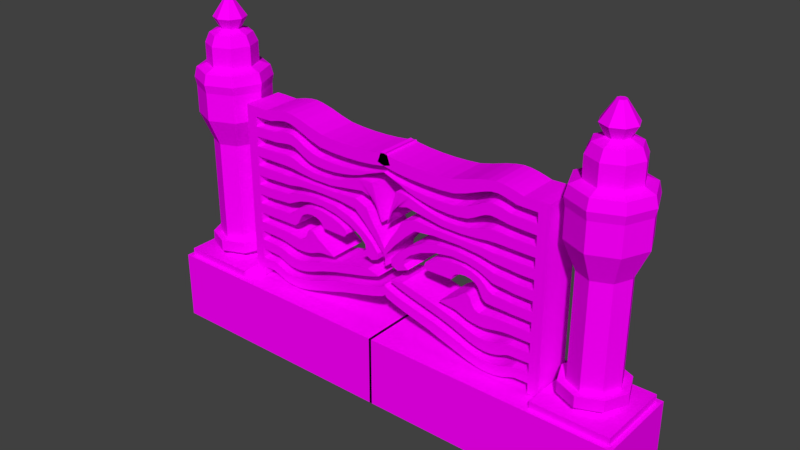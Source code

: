 # Source: churchParmaklik.blend  (saved by Blender 2.77.0; exported with 4.5.12 LTS)
import bpy
from mathutils import Matrix  # noqa: F401  (used for matrix-valued properties, if any)

bpy.ops.wm.read_factory_settings(use_empty=True)
scene = bpy.context.scene
scene.name = 'Scene'

# ---- collections
col_collection_1 = bpy.data.collections.new('Collection 1'); scene.collection.children.link(col_collection_1)

# ---- images (referenced by path relative to the original .blend; pixels are not part of the script)
import os
ASSET_DIR = os.environ.get("B2B_ASSET_DIR", "")  # directory of the original .blend (textures are referenced by path, not embedded)
HERE = os.path.dirname(os.path.abspath(__file__))  # packed textures are extracted next to this script under _unpacked/

def load_image(name, relpath, width, height, colorspace="sRGB"):
    """Load a texture the original file referenced (path relative to the .blend, or extracted next to this script)."""
    p = next((c for c in (os.path.join(HERE, relpath), os.path.join(ASSET_DIR, relpath)) if relpath and os.path.exists(c)), "")
    if p:
        img = bpy.data.images.load(p, check_existing=True)
        img.name = name
    else:  # same state as the original file: an image datablock whose file is absent (Cycles renders it pink)
        img = bpy.data.images.new(name, width, height)
        img.source = "FILE"
        img.filepath = "//" + (relpath or name)
    img.colorspace_settings.name = colorspace
    return img
img_colorpalette_jpg_001 = load_image('colorPalette.jpg.001', 'colorPalette.jpg', 1024, 1024, 'sRGB')

# ---- materials (node trees are filled in below, after node groups)
mat_material = bpy.data.materials.new('Material')
mat_material.alpha_threshold = 0.0
mat_material.roughness = 0.5
mat_material.line_color = (0.0, 0.0, 0.0, 1.0)

# ---- material node trees
mat_material.use_nodes = True; mat_material.node_tree.nodes.clear()
_N = mat_material.node_tree.nodes; _L = mat_material.node_tree.links
n0 = _N.new('ShaderNodeOutputMaterial'); n0.name = 'Material Output'; n0.location = (300, 300)
n1 = _N.new('ShaderNodeBsdfDiffuse'); n1.name = 'Diffuse BSDF'; n1.location = (10, 300)
n2 = _N.new('ShaderNodeTexCoord'); n2.name = 'Texture Coordinate'; n2.location = (-183, 230)
n3 = _N.new('ShaderNodeTexImage'); n3.name = 'Image Texture'; n3.location = (228, 132)
n3.width = 140
n3.image = img_colorpalette_jpg_001
_L.new(n1.outputs[0], n0.inputs[0])
_L.new(n2.outputs[2], n3.inputs[0])
_L.new(n3.outputs[0], n1.inputs[0])
n0.is_active_output = True

# ---- world
world_world = bpy.data.worlds.new('World'); scene.world = world_world
world_world.color = (0.05088, 0.05088, 0.05088)
world_world.use_sun_shadow = False
world_world.sun_shadow_jitter_overblur = 0.0
world_world.cycles.sampling_method = 'MANUAL'

# ---- meshes
me_cube = bpy.data.meshes.new('Cube')
me_cube.from_pydata([(-4.664, 1.212, -1.0), (-4.664, -1.212, -1.0), (-7.089, -1.212, -1.0), (-7.089, 1.212, -1.0), (-4.664, 1.212, 1.0), (-4.664, -1.212, 1.0), (-7.089, -1.212, 1.0), (-7.089, 1.212, 1.0), (-4.797, 1.079, 1.0), (-4.797, -1.079, 1.0), (-6.956, 1.079, 1.0), (-6.956, -1.079, 1.0), (-4.797, 1.079, 1.213), (-4.797, -1.079, 1.213), (-6.956, 1.079, 1.213), (-6.956, -1.079, 1.213), (-5.374, 0.5028, 1.208), (-5.374, -0.5028, 1.208), (-6.379, 0.5028, 1.208), (-6.379, -0.5028, 1.208), (-5.16, -4.768e-07, 1.208), (-5.877, 0.7163, 1.208), (-5.877, -0.7163, 1.208), (-6.593, 0.0, 1.208), (-5.237, 0.6395, 1.449), (-6.788, 0.0, 1.449), (-6.516, -0.6395, 1.449), (-5.877, -0.9111, 1.449), (-5.877, 0.9111, 1.449), (-6.516, 0.6395, 1.449), (-5.237, -0.6395, 1.449), (-4.966, -4.768e-07, 1.449), (-5.877, 1.029, 5.465), (-5.292, -2.384e-07, 1.35), (-5.588, -2.384e-07, 1.449), (-5.326, -2.384e-07, 1.423), (-5.437, -2.384e-07, 1.45), (-5.674, -0.2025, 1.449), (-5.466, -0.4104, 1.349), (-5.568, -0.3086, 1.45), (-5.49, -0.3863, 1.422), (-5.877, 0.2885, 1.449), (-5.877, 0.5847, 1.35), (-5.877, 0.4397, 1.45), (-5.877, 0.5503, 1.423), (-6.079, 0.2025, 1.449), (-6.287, 0.4104, 1.349), (-6.185, 0.3086, 1.45), (-6.263, 0.3863, 1.422), (-5.877, -0.5847, 1.35), (-5.877, -0.2885, 1.449), (-5.877, -0.5503, 1.423), (-5.877, -0.4397, 1.45), (-6.079, -0.2025, 1.449), (-6.287, -0.4104, 1.349), (-6.185, -0.3086, 1.45), (-6.263, -0.3863, 1.422), (-6.461, 0.0, 1.35), (-6.165, 0.0, 1.449), (-6.427, 0.0, 1.423), (-6.316, 0.0, 1.45), (-5.466, 0.4104, 1.349), (-5.674, 0.2025, 1.449), (-5.49, 0.3863, 1.422), (-5.568, 0.3086, 1.45), (-5.188, -2.384e-07, 1.767), (-5.877, -0.6884, 1.767), (-6.36, -0.4832, 1.767), (-6.565, 0.0, 1.767), (-5.877, 0.9111, 1.767), (-5.393, 0.4832, 1.767), (-5.393, -0.4832, 1.767), (-6.36, 0.4832, 1.767), (-6.516, -0.6395, 1.767), (-6.788, 0.0, 1.767), (-5.877, -0.9111, 1.767), (-5.237, 0.6395, 1.767), (-4.966, -4.768e-07, 1.767), (-5.237, -0.6395, 1.767), (-6.516, 0.6395, 1.767), (-5.877, 0.6884, 1.767), (-5.877, 0.6884, 4.673), (-5.877, 1.029, 6.256), (-5.188, -2.384e-07, 4.673), (-6.565, 0.0, 4.673), (-5.877, -0.6884, 4.673), (-6.36, -0.4832, 4.673), (-5.393, 0.4832, 4.673), (-5.393, -0.4832, 4.673), (-6.36, 0.4832, 4.673), (-5.877, -0.4653, 8.15), (-4.848, -2.384e-07, 5.465), (-6.906, 2.384e-07, 5.465), (-5.877, -1.029, 5.465), (-6.599, -0.7224, 5.465), (-5.154, 0.7224, 5.465), (-5.154, -0.7224, 5.465), (-6.599, 0.7224, 5.465), (-4.848, -2.384e-07, 6.256), (-6.906, 2.384e-07, 6.256), (-5.877, -1.029, 6.256), (-6.599, -0.7224, 6.256), (-5.154, 0.7224, 6.256), (-5.154, -0.7224, 6.256), (-6.599, 0.7224, 6.256), (-5.877, 0.4653, 8.15), (-5.55, -0.3266, 8.15), (-6.203, 0.3266, 8.15), (-6.342, -2.384e-07, 8.15), (-6.203, -0.3266, 8.15), (-5.411, -2.384e-07, 8.15), (-5.55, 0.3266, 8.15), (-5.877, 0.7129, 6.889), (-5.877, 1.076, 6.486), (-5.877, 1.004, 6.771), (-5.164, -2.384e-07, 6.889), (-4.8, -2.384e-07, 6.486), (-4.872, -2.384e-07, 6.771), (-6.59, 0.0, 6.889), (-6.953, 2.384e-07, 6.486), (-6.881, 2.384e-07, 6.771), (-5.877, -1.076, 6.486), (-5.877, -0.7129, 6.889), (-5.877, -1.004, 6.771), (-6.632, -0.7555, 6.486), (-6.377, -0.5004, 6.889), (-6.582, -0.7049, 6.771), (-5.376, 0.5004, 6.889), (-5.121, 0.7555, 6.486), (-5.172, 0.7049, 6.771), (-5.121, -0.7555, 6.486), (-5.376, -0.5004, 6.889), (-5.172, -0.7049, 6.771), (-6.377, 0.5004, 6.889), (-6.632, 0.7555, 6.486), (-6.582, 0.7049, 6.771), (-5.755, -2.384e-07, 8.654), (-5.877, 0.7129, 7.449), (-5.877, 0.2884, 7.839), (-5.877, 0.5885, 7.725), (-6.079, 0.2024, 7.839), (-6.377, 0.5004, 7.449), (-6.29, 0.4131, 7.725), (-5.674, -0.2024, 7.839), (-5.376, -0.5004, 7.449), (-5.464, -0.4131, 7.725), (-5.588, -2.384e-07, 7.839), (-5.164, -2.384e-07, 7.449), (-5.288, -2.384e-07, 7.725), (-5.376, 0.5004, 7.449), (-5.674, 0.2024, 7.839), (-5.464, 0.4131, 7.725), (-5.877, -0.2884, 7.839), (-5.877, -0.7129, 7.449), (-5.877, -0.5885, 7.725), (-6.165, -2.384e-07, 7.839), (-6.59, 0.0, 7.449), (-6.465, 0.0, 7.725), (-6.079, -0.2024, 7.839), (-6.377, -0.5004, 7.449), (-6.29, -0.4131, 7.725), (-5.791, -0.08545, 8.654), (-5.998, -2.384e-07, 8.654), (-5.877, -2.384e-07, 8.654), (-5.962, 0.08545, 8.654), (-5.791, 0.08545, 8.654), (-5.877, -0.1217, 8.654), (-5.962, -0.08545, 8.654), (-5.877, 0.1217, 8.654), (0.03639, 1.212, -1.0), (0.03639, -1.212, -1.0), (0.03639, 1.212, 1.0), (0.03639, -1.212, 1.0), (-4.745, -0.6127, 1.026), (-4.745, -0.6127, 6.111), (-4.745, 0.5267, 1.026), (-4.745, 0.5267, 6.111), (-4.443, -0.6127, 1.026), (-4.443, -0.6127, 6.111), (-4.443, 0.5267, 1.026), (-4.443, 0.5267, 6.111), (-4.745, -0.6127, 1.309), (-4.745, -0.6127, 1.591), (-4.745, -0.6127, 1.874), (-4.745, -0.6127, 2.156), (-4.745, -0.6127, 2.439), (-4.745, -0.6127, 2.721), (-4.745, -0.6127, 3.004), (-4.745, -0.6127, 3.286), (-4.745, -0.6127, 3.568), (-4.745, -0.6127, 3.851), (-4.745, -0.6127, 4.133), (-4.745, -0.6127, 4.416), (-4.745, -0.6127, 4.698), (-4.745, -0.6127, 4.981), (-4.745, -0.6127, 5.263), (-4.745, -0.6127, 5.546), (-4.745, -0.6127, 5.828), (-4.745, 0.5267, 5.828), (-4.745, 0.5267, 5.546), (-4.745, 0.5267, 5.263), (-4.745, 0.5267, 4.981), (-4.745, 0.5267, 4.698), (-4.745, 0.5267, 4.416), (-4.745, 0.5267, 4.133), (-4.745, 0.5267, 3.851), (-4.745, 0.5267, 3.568), (-4.745, 0.5267, 3.286), (-4.745, 0.5267, 3.004), (-4.745, 0.5267, 2.721), (-4.745, 0.5267, 2.439), (-4.745, 0.5267, 2.156), (-4.745, 0.5267, 1.874), (-4.745, 0.5267, 1.591), (-4.745, 0.5267, 1.309), (-4.443, 0.5267, 5.828), (-4.443, 0.5267, 5.546), (-4.443, 0.5267, 5.263), (-4.443, 0.5267, 4.981), (-4.443, 0.5267, 4.698), (-4.443, 0.5267, 4.416), (-4.443, 0.5267, 4.133), (-4.443, 0.5267, 3.851), (-4.443, 0.5267, 3.568), (-4.443, 0.5267, 3.286), (-4.443, 0.5267, 3.004), (-4.443, 0.5267, 2.721), (-4.443, 0.5267, 2.439), (-4.443, 0.5267, 2.156), (-4.443, 0.5267, 1.874), (-4.443, 0.5267, 1.591), (-4.443, 0.5267, 1.308), (-4.443, -0.6127, 5.828), (-4.443, -0.6127, 5.546), (-4.443, -0.6127, 5.263), (-4.443, -0.6127, 4.981), (-4.443, -0.6127, 4.698), (-4.443, -0.6127, 4.416), (-4.443, -0.6127, 4.133), (-4.443, -0.6127, 3.851), (-4.443, -0.6127, 3.568), (-4.443, -0.6127, 3.286), (-4.443, -0.6127, 3.004), (-4.443, -0.6127, 2.721), (-4.443, -0.6127, 2.439), (-4.443, -0.6127, 2.156), (-4.443, -0.6127, 1.874), (-4.443, -0.6127, 1.591), (-4.443, -0.6127, 1.308), (0.08989, 0.5267, 6.025), (0.08989, -0.6127, 6.025), (0.197, 0.5267, 5.735), (0.009233, 0.5267, 5.505), (-0.5345, 0.5267, 5.304), (-0.3773, 0.5267, 5.099), (-0.08136, 0.5267, 4.107), (0.0, 0.5267, 3.201), (-0.03922, 0.5267, 2.907), (-0.4239, 0.5267, 2.918), (-0.7642, 0.5267, 3.051), (-1.359, 0.5267, 3.272), (-2.113, 0.5267, 3.288), (-2.311, 0.5267, 2.887), (-1.755, 0.5267, 2.542), (-0.5743, 0.5267, 2.62), (-0.1974, 0.5267, 2.524), (0.0, 0.5267, 2.36), (0.0, 0.5267, 2.141), (0.197, -0.6127, 5.735), (0.009233, -0.6127, 5.505), (-0.5345, -0.6127, 5.304), (-0.3773, -0.6127, 5.099), (-0.08136, -0.6127, 4.107), (0.0, -0.6127, 3.201), (-0.03922, -0.6127, 2.907), (-0.4239, -0.6127, 2.918), (-0.7642, -0.6127, 3.051), (-1.359, -0.6127, 3.272), (-2.113, -0.6127, 3.288), (-2.311, -0.6127, 2.887), (-1.755, -0.6127, 2.542), (-0.5743, -0.6127, 2.62), (-0.1974, -0.6127, 2.524), (0.0, -0.6127, 2.36), (0.0, -0.6127, 2.141), (-3.871, -0.6127, 5.841), (-3.699, -0.6127, 5.892), (-3.527, -0.6127, 5.935), (-3.35, -0.6127, 5.964), (-3.17, -0.6127, 5.951), (-2.993, -0.6127, 5.898), (-2.78, -0.6127, 5.814), (-2.484, -0.6127, 5.694), (-2.127, -0.6127, 5.584), (-1.704, -0.6127, 5.551), (-1.261, -0.6127, 5.544), (-0.8186, -0.6127, 5.561), (-0.4001, -0.6127, 5.601), (-0.04157, -0.6127, 5.661), (-0.1606, -0.6127, 5.969), (-0.5116, -0.6127, 5.926), (-0.8987, -0.6127, 5.901), (-1.29, -0.6127, 5.895), (-1.673, -0.6127, 5.908), (-2.045, -0.6127, 5.94), (-2.405, -0.6127, 6.031), (-2.757, -0.6127, 6.142), (-3.071, -0.6127, 6.216), (-3.288, -0.6127, 6.244), (-3.489, -0.6127, 6.231), (-3.683, -0.6127, 6.197), (-3.868, -0.6127, 6.15), (-4.044, -0.6127, 6.098), (-3.871, 0.5267, 5.841), (-3.699, 0.5267, 5.892), (-3.527, 0.5267, 5.935), (-3.35, 0.5267, 5.964), (-3.17, 0.5267, 5.951), (-2.993, 0.5267, 5.898), (-2.78, 0.5267, 5.814), (-2.484, 0.5267, 5.694), (-2.127, 0.5267, 5.584), (-1.704, 0.5267, 5.551), (-1.261, 0.5267, 5.544), (-0.8186, 0.5267, 5.561), (-0.4001, 0.5267, 5.601), (-0.04157, 0.5267, 5.661), (-4.044, 0.5267, 6.098), (-3.868, 0.5267, 6.15), (-3.683, 0.5267, 6.197), (-3.489, 0.5267, 6.231), (-3.288, 0.5267, 6.244), (-3.071, 0.5267, 6.216), (-2.757, 0.5267, 6.142), (-2.405, 0.5267, 6.031), (-2.045, 0.5267, 5.94), (-1.673, 0.5267, 5.908), (-1.29, 0.5267, 5.895), (-0.8987, 0.5267, 5.901), (-0.5116, 0.5267, 5.926), (-0.1606, 0.5267, 5.969), (-3.688, -0.6127, 5.287), (-3.511, -0.6127, 5.318), (-3.345, -0.6127, 5.342), (-3.187, -0.6127, 5.354), (-3.033, -0.6127, 5.318), (-2.88, -0.6127, 5.24), (-2.718, -0.6127, 5.147), (-2.531, -0.6127, 5.065), (-2.27, -0.6127, 5.021), (-1.964, -0.6127, 5.009), (-1.643, -0.6127, 5.025), (-1.323, -0.6127, 5.067), (-1.009, -0.6127, 5.133), (-0.7323, -0.6127, 5.217), (-0.2334, -0.6127, 5.422), (-0.5708, -0.6127, 5.351), (-0.9579, -0.6127, 5.297), (-1.364, -0.6127, 5.266), (-1.77, -0.6127, 5.26), (-2.16, -0.6127, 5.281), (-2.483, -0.6127, 5.358), (-2.725, -0.6127, 5.47), (-2.897, -0.6127, 5.569), (-3.06, -0.6127, 5.643), (-3.226, -0.6127, 5.675), (-3.39, -0.6127, 5.656), (-3.555, -0.6127, 5.62), (-3.727, -0.6127, 5.575), (-0.2334, 0.5267, 5.422), (-0.5708, 0.5267, 5.351), (-0.9579, 0.5267, 5.297), (-1.364, 0.5267, 5.266), (-1.77, 0.5267, 5.26), (-2.16, 0.5267, 5.281), (-2.483, 0.5267, 5.358), (-2.725, 0.5267, 5.47), (-2.897, 0.5267, 5.569), (-3.06, 0.5267, 5.643), (-3.226, 0.5267, 5.675), (-3.39, 0.5267, 5.656), (-3.555, 0.5267, 5.62), (-3.727, 0.5267, 5.575), (-3.688, 0.5267, 5.287), (-3.511, 0.5267, 5.318), (-3.345, 0.5267, 5.342), (-3.187, 0.5267, 5.354), (-3.033, 0.5267, 5.318), (-2.88, 0.5267, 5.24), (-2.718, 0.5267, 5.147), (-2.531, 0.5267, 5.065), (-2.27, 0.5267, 5.021), (-1.964, 0.5267, 5.009), (-1.643, 0.5267, 5.025), (-1.323, 0.5267, 5.067), (-1.009, 0.5267, 5.133), (-0.7323, 0.5267, 5.217), (-3.758, 0.5267, 4.99), (-3.564, 0.5267, 5.006), (-3.382, 0.5267, 5.017), (-3.209, 0.5267, 5.017), (-3.038, 0.5267, 4.972), (-2.846, 0.5267, 4.896), (-2.601, 0.5267, 4.829), (-2.287, 0.5267, 4.785), (-1.877, 0.5267, 4.788), (-1.45, 0.5267, 4.86), (-1.071, 0.5267, 4.976), (-0.7958, 0.5267, 5.073), (-0.5626, 0.5267, 5.11), (-0.1704, 0.5267, 4.269), (-0.2561, 0.5267, 4.486), (-0.4175, 0.5267, 4.698), (-0.724, 0.5267, 4.784), (-1.18, 0.5267, 4.711), (-1.778, 0.5267, 4.617), (-2.386, 0.5267, 4.611), (-2.845, 0.5267, 4.65), (-3.116, 0.5267, 4.69), (-3.313, 0.5267, 4.703), (-3.503, 0.5267, 4.704), (-3.698, 0.5267, 4.702), (-3.898, 0.5267, 4.699), (-3.898, -0.6127, 4.699), (-3.698, -0.6127, 4.702), (-3.503, -0.6127, 4.704), (-3.313, -0.6127, 4.703), (-3.116, -0.6127, 4.69), (-2.845, -0.6127, 4.65), (-2.386, -0.6127, 4.611), (-1.778, -0.6127, 4.617), (-1.18, -0.6127, 4.711), (-0.724, -0.6127, 4.784), (-0.4175, -0.6127, 4.698), (-0.2561, -0.6127, 4.486), (-0.1704, -0.6127, 4.269), (-0.5626, -0.6127, 5.11), (-0.7958, -0.6127, 5.073), (-1.071, -0.6127, 4.976), (-1.45, -0.6127, 4.86), (-1.877, -0.6127, 4.788), (-2.287, -0.6127, 4.785), (-2.601, -0.6127, 4.829), (-2.846, -0.6127, 4.896), (-3.038, -0.6127, 4.972), (-3.209, -0.6127, 5.017), (-3.382, -0.6127, 5.017), (-3.564, -0.6127, 5.006), (-3.758, -0.6127, 4.99), (-3.99, -0.6127, 4.415), (-3.764, -0.6127, 4.423), (-3.529, -0.6127, 4.427), (-3.29, -0.6127, 4.419), (-2.966, -0.6127, 4.45), (-2.406, -0.6127, 4.452), (-1.625, -0.6127, 4.463), (-0.9504, -0.6127, 4.511), (-0.5831, -0.6127, 4.364), (-0.4082, -0.6127, 4.043), (-0.1767, -0.6127, 3.713), (0.0, -0.6127, 3.404), (0.0, 0.5267, 3.404), (-0.1767, 0.5267, 3.713), (-0.4082, 0.5267, 4.043), (-0.5831, 0.5267, 4.364), (-0.9504, 0.5267, 4.511), (-1.625, 0.5267, 4.463), (-2.406, 0.5267, 4.452), (-2.966, 0.5267, 4.45), (-3.29, 0.5267, 4.419), (-3.529, 0.5267, 4.427), (-3.764, 0.5267, 4.423), (-3.99, 0.5267, 4.415), (-4.016, 0.5267, 4.131), (-3.792, 0.5267, 4.15), (-3.556, 0.5267, 4.161), (-3.29, 0.5267, 4.173), (-2.913, 0.5267, 4.245), (-2.344, 0.5267, 4.29), (-1.555, 0.5267, 4.283), (-0.9705, 0.5267, 4.21), (-0.6721, 0.5267, 3.944), (-0.351, 0.5267, 3.615), (-0.03794, 0.5267, 3.241), (0.0, 0.5267, 3.002), (0.0, -0.6127, 3.002), (-0.03794, -0.6127, 3.241), (-0.351, -0.6127, 3.615), (-0.6721, -0.6127, 3.944), (-0.9705, -0.6127, 4.21), (-1.555, -0.6127, 4.283), (-2.344, -0.6127, 4.29), (-2.913, -0.6127, 4.245), (-3.29, -0.6127, 4.173), (-3.556, -0.6127, 4.161), (-3.792, -0.6127, 4.15), (-4.016, -0.6127, 4.131), (-3.982, -0.6127, 3.849), (-3.779, -0.6127, 3.872), (-3.57, -0.6127, 3.887), (-3.352, -0.6127, 3.896), (-3.093, -0.6127, 3.973), (-2.735, -0.6127, 4.055), (-2.259, -0.6127, 4.103), (-1.643, -0.6127, 4.061), (-1.168, -0.6127, 3.926), (-0.7596, -0.6127, 3.693), (-0.4237, -0.6127, 3.434), (-0.2186, -0.6127, 3.177), (-0.2334, -0.6127, 3.003), (-0.2334, 0.5267, 3.003), (-0.2186, 0.5267, 3.177), (-0.4237, 0.5267, 3.434), (-0.7596, 0.5267, 3.693), (-1.168, 0.5267, 3.926), (-1.643, 0.5267, 4.061), (-2.259, 0.5267, 4.103), (-2.735, 0.5267, 4.055), (-3.093, 0.5267, 3.973), (-3.352, 0.5267, 3.896), (-3.57, 0.5267, 3.887), (-3.779, 0.5267, 3.872), (-3.982, 0.5267, 3.849), (-3.906, 0.5267, 3.571), (-3.708, 0.5267, 3.594), (-3.511, 0.5267, 3.609), (-3.32, 0.5267, 3.623), (-3.138, 0.5267, 3.711), (-2.891, 0.5267, 3.819), (-2.546, 0.5267, 3.899), (-2.12, 0.5267, 3.917), (-1.631, 0.5267, 3.839), (-1.17, 0.5267, 3.683), (-0.824, 0.5267, 3.491), (-0.6395, 0.5267, 3.308), (-0.6241, 0.5267, 3.157), (-0.6241, -0.6127, 3.157), (-0.6395, -0.6127, 3.308), (-0.824, -0.6127, 3.491), (-1.17, -0.6127, 3.683), (-1.631, -0.6127, 3.839), (-2.12, -0.6127, 3.917), (-2.546, -0.6127, 3.899), (-2.891, -0.6127, 3.819), (-3.138, -0.6127, 3.711), (-3.32, -0.6127, 3.623), (-3.511, -0.6127, 3.609), (-3.708, -0.6127, 3.594), (-3.906, -0.6127, 3.571), (-3.87, -0.6127, 3.289), (-3.685, -0.6127, 3.306), (-3.508, -0.6127, 3.317), (-3.336, -0.6127, 3.321), (-3.2, -0.6127, 3.385), (-3.085, -0.6127, 3.504), (-2.934, -0.6127, 3.625), (-2.712, -0.6127, 3.715), (-2.432, -0.6127, 3.768), (-2.103, -0.6127, 3.759), (-1.768, -0.6127, 3.694), (-1.491, -0.6127, 3.594), (-1.315, -0.6127, 3.482), (-1.279, -0.6127, 3.374), (-1.279, 0.5267, 3.374), (-1.315, 0.5267, 3.482), (-1.491, 0.5267, 3.594), (-1.768, 0.5267, 3.694), (-2.103, 0.5267, 3.759), (-2.432, 0.5267, 3.768), (-2.712, 0.5267, 3.715), (-2.934, 0.5267, 3.625), (-3.085, 0.5267, 3.504), (-3.2, 0.5267, 3.385), (-3.336, 0.5267, 3.321), (-3.508, 0.5267, 3.317), (-3.685, 0.5267, 3.306), (-3.87, 0.5267, 3.289), (-3.896, 0.5267, 3.004), (-3.71, 0.5267, 3.011), (-3.531, 0.5267, 3.015), (-3.342, 0.5267, 3.015), (-3.15, 0.5267, 3.025), (-3.036, 0.5267, 3.111), (-2.973, 0.5267, 3.233), (-2.91, 0.5267, 3.358), (-2.812, 0.5267, 3.456), (-2.677, 0.5267, 3.516), (-2.522, 0.5267, 3.539), (-2.368, 0.5267, 3.521), (-2.24, 0.5267, 3.47), (-2.152, 0.5267, 3.393), (-2.152, -0.6127, 3.393), (-2.24, -0.6127, 3.47), (-2.368, -0.6127, 3.521), (-2.522, -0.6127, 3.539), (-2.677, -0.6127, 3.516), (-2.812, -0.6127, 3.456), (-2.91, -0.6127, 3.358), (-2.973, -0.6127, 3.233), (-3.036, -0.6127, 3.111), (-3.15, -0.6127, 3.025), (-3.342, -0.6127, 3.015), (-3.531, -0.6127, 3.015), (-3.71, -0.6127, 3.011), (-3.896, -0.6127, 3.004), (-3.855, -0.6127, 2.434), (-3.673, -0.6127, 2.421), (-3.494, -0.6127, 2.39), (-3.317, -0.6127, 2.35), (-3.144, -0.6127, 2.321), (-2.976, -0.6127, 2.313), (-2.806, -0.6127, 2.327), (-2.631, -0.6127, 2.357), (-2.493, -0.6127, 2.404), (-2.392, -0.6127, 2.447), (-2.308, -0.6127, 2.479), (-2.221, -0.6127, 2.501), (-2.114, -0.6127, 2.513), (-1.967, -0.6127, 2.523), (-2.413, -0.6127, 2.986), (-2.499, -0.6127, 3.049), (-2.571, -0.6127, 3.07), (-2.629, -0.6127, 3.053), (-2.673, -0.6127, 3.0), (-2.709, -0.6127, 2.917), (-2.752, -0.6127, 2.815), (-2.827, -0.6127, 2.718), (-2.959, -0.6127, 2.664), (-3.152, -0.6127, 2.683), (-3.351, -0.6127, 2.705), (-3.55, -0.6127, 2.717), (-3.743, -0.6127, 2.719), (-3.929, -0.6127, 2.72), (-2.413, 0.5267, 2.986), (-2.499, 0.5267, 3.049), (-2.571, 0.5267, 3.07), (-2.629, 0.5267, 3.053), (-2.673, 0.5267, 3.0), (-2.709, 0.5267, 2.917), (-2.752, 0.5267, 2.815), (-2.827, 0.5267, 2.718), (-2.959, 0.5267, 2.664), (-3.152, 0.5267, 2.683), (-3.351, 0.5267, 2.705), (-3.55, 0.5267, 2.717), (-3.743, 0.5267, 2.719), (-3.929, 0.5267, 2.72), (-3.855, 0.5267, 2.434), (-3.673, 0.5267, 2.421), (-3.494, 0.5267, 2.39), (-3.317, 0.5267, 2.35), (-3.144, 0.5267, 2.321), (-2.976, 0.5267, 2.313), (-2.806, 0.5267, 2.327), (-2.631, 0.5267, 2.357), (-2.493, 0.5267, 2.404), (-2.392, 0.5267, 2.447), (-2.308, 0.5267, 2.479), (-2.221, 0.5267, 2.501), (-2.114, 0.5267, 2.513), (-1.967, 0.5267, 2.523), (-3.86, -0.6127, 1.852), (-3.723, -0.6127, 1.803), (-3.595, -0.6127, 1.747), (-3.467, -0.6127, 1.704), (-3.327, -0.6127, 1.677), (-3.172, -0.6127, 1.669), (-3.003, -0.6127, 1.684), (-2.82, -0.6127, 1.723), (-2.627, -0.6127, 1.784), (-2.424, -0.6127, 1.862), (-2.211, -0.6127, 1.945), (-1.972, -0.6127, 2.023), (-1.693, -0.6127, 2.106), (-1.341, -0.6127, 2.195), (-0.983, -0.6127, 2.285), (-0.6474, -0.6127, 2.372), (-0.3873, -0.6127, 2.454), (-0.8378, -0.6127, 2.563), (-1.099, -0.6127, 2.5), (-1.384, -0.6127, 2.433), (-1.677, -0.6127, 2.362), (-1.928, -0.6127, 2.293), (-2.149, -0.6127, 2.228), (-2.353, -0.6127, 2.168), (-2.53, -0.6127, 2.106), (-2.696, -0.6127, 2.051), (-2.854, -0.6127, 2.008), (-3.005, -0.6127, 1.984), (-3.149, -0.6127, 1.979), (-3.288, -0.6127, 1.993), (-3.424, -0.6127, 2.024), (-3.558, -0.6127, 2.07), (-3.692, -0.6127, 2.114), (-3.837, -0.6127, 2.145), (-0.8378, 0.5267, 2.563), (-1.099, 0.5267, 2.5), (-1.384, 0.5267, 2.433), (-1.677, 0.5267, 2.362), (-1.928, 0.5267, 2.293), (-2.149, 0.5267, 2.228), (-2.353, 0.5267, 2.168), (-2.53, 0.5267, 2.106), (-2.696, 0.5267, 2.051), (-2.854, 0.5267, 2.008), (-3.005, 0.5267, 1.984), (-3.149, 0.5267, 1.979), (-3.288, 0.5267, 1.993), (-3.424, 0.5267, 2.024), (-3.558, 0.5267, 2.07), (-3.692, 0.5267, 2.114), (-3.837, 0.5267, 2.145), (-3.86, 0.5267, 1.852), (-3.723, 0.5267, 1.803), (-3.595, 0.5267, 1.747), (-3.467, 0.5267, 1.704), (-3.327, 0.5267, 1.677), (-3.172, 0.5267, 1.669), (-3.003, 0.5267, 1.684), (-2.82, 0.5267, 1.723), (-2.627, 0.5267, 1.784), (-2.424, 0.5267, 1.862), (-2.211, 0.5267, 1.945), (-1.972, 0.5267, 2.023), (-1.693, 0.5267, 2.106), (-1.341, 0.5267, 2.195), (-0.983, 0.5267, 2.285), (-0.6474, 0.5267, 2.372), (-0.3873, 0.5267, 2.454), (-3.957, 0.5267, 1.574), (-3.831, 0.5267, 1.526), (-3.707, 0.5267, 1.474), (-3.579, 0.5267, 1.431), (-3.444, 0.5267, 1.403), (-3.298, 0.5267, 1.39), (-3.135, 0.5267, 1.395), (-2.955, 0.5267, 1.42), (-2.76, 0.5267, 1.465), (-2.553, 0.5267, 1.531), (-2.337, 0.5267, 1.61), (-2.113, 0.5267, 1.693), (-1.88, 0.5267, 1.77), (-1.6, 0.5267, 1.853), (-1.238, 0.5267, 1.942), (-0.8395, 0.5267, 2.033), (-0.4909, 0.5267, 2.125), (-0.2258, 0.5267, 2.212), (-0.04051, 0.5267, 2.292), (0.0, 0.5267, 2.072), (-0.05822, 0.5267, 1.988), (-0.33, 0.5267, 1.893), (-0.6658, 0.5267, 1.792), (-1.068, 0.5267, 1.687), (-1.456, 0.5267, 1.583), (-1.743, 0.5267, 1.483), (-1.998, 0.5267, 1.402), (-2.245, 0.5267, 1.325), (-2.486, 0.5267, 1.245), (-2.717, 0.5267, 1.178), (-2.933, 0.5267, 1.131), (-3.127, 0.5267, 1.105), (-3.305, 0.5267, 1.101), (-3.475, 0.5267, 1.115), (-3.635, 0.5267, 1.147), (-3.782, 0.5267, 1.194), (-3.92, 0.5267, 1.25), (-4.054, 0.5267, 1.3), (-4.054, -0.6127, 1.3), (-3.92, -0.6127, 1.25), (-3.782, -0.6127, 1.194), (-3.635, -0.6127, 1.147), (-3.475, -0.6127, 1.115), (-3.305, -0.6127, 1.101), (-3.127, -0.6127, 1.105), (-2.933, -0.6127, 1.131), (-2.717, -0.6127, 1.178), (-2.486, -0.6127, 1.245), (-2.245, -0.6127, 1.325), (-1.998, -0.6127, 1.402), (-1.743, -0.6127, 1.483), (-1.456, -0.6127, 1.583), (-1.068, -0.6127, 1.687), (-0.6658, -0.6127, 1.792), (-0.33, -0.6127, 1.893), (-0.05822, -0.6127, 1.988), (0.0, -0.6127, 2.072), (-0.04051, -0.6127, 2.292), (-0.2258, -0.6127, 2.212), (-0.4909, -0.6127, 2.125), (-0.8395, -0.6127, 2.033), (-1.238, -0.6127, 1.942), (-1.6, -0.6127, 1.853), (-1.88, -0.6127, 1.77), (-2.113, -0.6127, 1.693), (-2.337, -0.6127, 1.61), (-2.553, -0.6127, 1.531), (-2.76, -0.6127, 1.465), (-2.955, -0.6127, 1.42), (-3.135, -0.6127, 1.395), (-3.298, -0.6127, 1.39), (-3.444, -0.6127, 1.403), (-3.579, -0.6127, 1.431), (-3.707, -0.6127, 1.474), (-3.831, -0.6127, 1.526), (-3.957, -0.6127, 1.574), (-4.664, 1.212, 0.7143), (-4.664, -1.212, 0.7143), (-7.089, -1.212, 0.7143), (-7.089, 1.212, 0.7143), (0.03639, 1.212, 0.7143), (0.03639, -1.212, 0.7143)], [], [(0, 1, 2, 3), (4, 7, 10, 8), (806, 1, 170, 810), (806, 5, 6, 807), (807, 6, 7, 808), (805, 0, 3, 808), (11, 9, 13, 15), (6, 5, 9, 11), (5, 4, 8, 9), (7, 6, 11, 10), (13, 12, 16, 20, 17), (9, 8, 12, 13), (10, 11, 15, 14), (8, 10, 14, 12), (22, 17, 38, 49), (14, 15, 19, 23, 18), (12, 14, 18, 21, 16), (15, 13, 17, 22, 19), (21, 18, 46, 42), (62, 41, 28, 24), (19, 22, 49, 54), (23, 19, 54, 57), (20, 16, 61, 33), (34, 62, 24, 31), (16, 21, 42, 61), (45, 58, 25, 29), (27, 30, 78, 75), (50, 37, 30, 27), (18, 23, 57, 46), (34, 37, 39, 36), (36, 39, 40, 35), (35, 40, 38, 33), (42, 46, 48, 44), (44, 48, 47, 43), (43, 47, 45, 41), (50, 53, 55, 52), (52, 55, 56, 51), (51, 56, 54, 49), (58, 45, 47, 60), (60, 47, 48, 59), (59, 48, 46, 57), (62, 34, 36, 64), (64, 36, 35, 63), (63, 35, 33, 61), (61, 42, 44, 63), (63, 44, 43, 64), (64, 43, 41, 62), (37, 50, 52, 39), (39, 52, 51, 40), (40, 51, 49, 38), (53, 58, 60, 55), (55, 60, 59, 56), (56, 59, 57, 54), (17, 20, 33, 38), (26, 27, 75, 73), (24, 28, 69, 76), (31, 24, 76, 77), (37, 34, 31, 30), (53, 50, 27, 26), (58, 53, 26, 25), (41, 45, 29, 28), (65, 70, 87, 83), (80, 72, 89, 81), (71, 65, 83, 88), (67, 66, 85, 86), (29, 25, 74, 79), (30, 31, 77, 78), (25, 26, 73, 74), (28, 29, 79, 69), (67, 68, 74, 73), (66, 67, 73, 75), (70, 65, 77, 76), (71, 66, 75, 78), (72, 80, 69, 79), (80, 70, 76, 69), (65, 71, 78, 77), (68, 72, 79, 74), (81, 89, 97, 32), (88, 83, 91, 96), (86, 85, 93, 94), (85, 88, 96, 93), (68, 67, 86, 84), (72, 68, 84, 89), (70, 80, 81, 87), (66, 71, 88, 85), (94, 93, 100, 101), (93, 96, 103, 100), (95, 32, 82, 102), (97, 92, 99, 104), (83, 87, 95, 91), (84, 86, 94, 92), (89, 84, 92, 97), (87, 81, 32, 95), (99, 101, 124, 119), (101, 100, 121, 124), (115, 127, 149, 147), (133, 118, 156, 141), (96, 91, 98, 103), (32, 97, 104, 82), (91, 95, 102, 98), (92, 94, 101, 99), (102, 82, 113, 128), (103, 98, 116, 130), (104, 99, 119, 134), (131, 115, 147, 144), (98, 102, 128, 116), (122, 131, 144, 153), (100, 103, 130, 121), (146, 150, 111, 110), (125, 118, 120, 126), (126, 120, 119, 124), (122, 125, 126, 123), (123, 126, 124, 121), (127, 115, 117, 129), (129, 117, 116, 128), (131, 122, 123, 132), (132, 123, 121, 130), (133, 112, 114, 135), (135, 114, 113, 134), (112, 127, 129, 114), (114, 129, 128, 113), (115, 131, 132, 117), (117, 132, 130, 116), (118, 133, 135, 120), (120, 135, 134, 119), (82, 104, 134, 113), (158, 152, 90, 109), (112, 133, 141, 137), (125, 122, 153, 159), (110, 111, 165, 136), (118, 125, 159, 156), (140, 155, 108, 107), (150, 138, 105, 111), (150, 146, 148, 151), (151, 148, 147, 149), (158, 155, 157, 160), (160, 157, 156, 159), (155, 140, 142, 157), (157, 142, 141, 156), (146, 143, 145, 148), (148, 145, 144, 147), (138, 150, 151, 139), (139, 151, 149, 137), (143, 152, 154, 145), (145, 154, 153, 144), (152, 158, 160, 154), (154, 160, 159, 153), (140, 138, 139, 142), (142, 139, 137, 141), (127, 112, 137, 149), (90, 106, 161, 166), (111, 105, 168, 165), (105, 107, 164, 168), (155, 158, 109, 108), (143, 146, 110, 106), (138, 140, 107, 105), (152, 143, 106, 90), (165, 168, 163, 136), (168, 164, 162, 163), (136, 163, 166, 161), (163, 162, 167, 166), (107, 108, 162, 164), (106, 110, 136, 161), (108, 109, 167, 162), (109, 90, 166, 167), (809, 171, 172, 810), (805, 4, 171, 809), (1, 0, 169, 170), (4, 5, 172, 171), (181, 214, 175, 173), (214, 231, 179, 175), (231, 248, 177, 179), (248, 181, 173, 177), (173, 175, 179, 177), (178, 180, 176, 174), (178, 174, 197, 232), (232, 197, 196, 233), (233, 196, 195, 234), (234, 195, 194, 235), (235, 194, 193, 236), (236, 193, 192, 237), (237, 192, 191, 238), (238, 191, 190, 239), (239, 190, 189, 240), (240, 189, 188, 241), (241, 188, 187, 242), (242, 187, 186, 243), (243, 186, 185, 244), (244, 185, 184, 245), (245, 184, 183, 246), (246, 183, 182, 247), (247, 182, 181, 248), (536, 535, 259, 276), (215, 232, 233, 216), (510, 509, 275, 258), (217, 234, 235, 218), (678, 677, 282, 281), (219, 236, 237, 220), (410, 409, 254, 255), (221, 238, 239, 222), (299, 298, 268, 250), (223, 240, 241, 224), (485, 484, 257, 274), (225, 242, 243, 226), (748, 747, 266, 267), (227, 244, 245, 228), (461, 460, 273, 256), (229, 246, 247, 230), (619, 618, 280, 279), (176, 180, 215, 198), (198, 215, 216, 199), (199, 216, 217, 200), (200, 217, 218, 201), (201, 218, 219, 202), (202, 219, 220, 203), (203, 220, 221, 204), (204, 221, 222, 205), (205, 222, 223, 206), (206, 223, 224, 207), (207, 224, 225, 208), (208, 225, 226, 209), (209, 226, 227, 210), (210, 227, 228, 211), (211, 228, 229, 212), (212, 229, 230, 213), (213, 230, 231, 214), (174, 176, 198, 197), (197, 198, 199, 196), (196, 199, 200, 195), (195, 200, 201, 194), (194, 201, 202, 193), (193, 202, 203, 192), (192, 203, 204, 191), (191, 204, 205, 190), (190, 205, 206, 189), (189, 206, 207, 188), (188, 207, 208, 187), (187, 208, 209, 186), (186, 209, 210, 185), (185, 210, 211, 184), (184, 211, 212, 183), (183, 212, 213, 182), (182, 213, 214, 181), (249, 250, 268, 251), (252, 269, 270, 253), (254, 271, 272, 255), (256, 273, 274, 257), (258, 275, 276, 259), (260, 277, 278, 261), (262, 279, 280, 263), (264, 281, 282, 265), (266, 283, 284, 267), (355, 354, 270, 269), (484, 461, 256, 257), (786, 785, 284, 283), (563, 562, 277, 260), (591, 590, 261, 278), (436, 435, 272, 271), (535, 510, 258, 259), (633, 619, 279, 262), (618, 660, 263, 280), (460, 485, 274, 273), (590, 563, 260, 261), (695, 678, 281, 264), (298, 326, 251, 268), (677, 728, 265, 282), (509, 536, 276, 275), (369, 355, 269, 252), (660, 633, 262, 263), (747, 786, 283, 266), (354, 396, 253, 270), (785, 748, 267, 284), (326, 340, 249, 251), (562, 591, 278, 277), (409, 436, 271, 254), (728, 695, 264, 265), (340, 299, 250, 249), (435, 410, 255, 272), (396, 369, 252, 253), (180, 178, 312, 327), (327, 312, 311, 328), (328, 311, 310, 329), (329, 310, 309, 330), (330, 309, 308, 331), (331, 308, 307, 332), (332, 307, 306, 333), (333, 306, 305, 334), (334, 305, 304, 335), (335, 304, 303, 336), (336, 303, 302, 337), (337, 302, 301, 338), (338, 301, 300, 339), (339, 300, 299, 340), (215, 180, 327, 313), (313, 327, 328, 314), (314, 328, 329, 315), (315, 329, 330, 316), (316, 330, 331, 317), (317, 331, 332, 318), (318, 332, 333, 319), (319, 333, 334, 320), (320, 334, 335, 321), (321, 335, 336, 322), (322, 336, 337, 323), (323, 337, 338, 324), (324, 338, 339, 325), (325, 339, 340, 326), (232, 215, 313, 285), (285, 313, 314, 286), (286, 314, 315, 287), (287, 315, 316, 288), (288, 316, 317, 289), (289, 317, 318, 290), (290, 318, 319, 291), (291, 319, 320, 292), (292, 320, 321, 293), (293, 321, 322, 294), (294, 322, 323, 295), (295, 323, 324, 296), (296, 324, 325, 297), (297, 325, 326, 298), (178, 232, 285, 312), (312, 285, 286, 311), (311, 286, 287, 310), (310, 287, 288, 309), (309, 288, 289, 308), (308, 289, 290, 307), (307, 290, 291, 306), (306, 291, 292, 305), (305, 292, 293, 304), (304, 293, 294, 303), (303, 294, 295, 302), (302, 295, 296, 301), (301, 296, 297, 300), (300, 297, 298, 299), (217, 216, 382, 383), (383, 382, 381, 384), (384, 381, 380, 385), (385, 380, 379, 386), (386, 379, 378, 387), (387, 378, 377, 388), (388, 377, 376, 389), (389, 376, 375, 390), (390, 375, 374, 391), (391, 374, 373, 392), (392, 373, 372, 393), (393, 372, 371, 394), (394, 371, 370, 395), (395, 370, 369, 396), (234, 217, 383, 341), (341, 383, 384, 342), (342, 384, 385, 343), (343, 385, 386, 344), (344, 386, 387, 345), (345, 387, 388, 346), (346, 388, 389, 347), (347, 389, 390, 348), (348, 390, 391, 349), (349, 391, 392, 350), (350, 392, 393, 351), (351, 393, 394, 352), (352, 394, 395, 353), (353, 395, 396, 354), (216, 233, 368, 382), (382, 368, 367, 381), (381, 367, 366, 380), (380, 366, 365, 379), (379, 365, 364, 378), (378, 364, 363, 377), (377, 363, 362, 376), (376, 362, 361, 375), (375, 361, 360, 374), (374, 360, 359, 373), (373, 359, 358, 372), (372, 358, 357, 371), (371, 357, 356, 370), (370, 356, 355, 369), (233, 234, 341, 368), (368, 341, 342, 367), (367, 342, 343, 366), (366, 343, 344, 365), (365, 344, 345, 364), (364, 345, 346, 363), (363, 346, 347, 362), (362, 347, 348, 361), (361, 348, 349, 360), (360, 349, 350, 359), (359, 350, 351, 358), (358, 351, 352, 357), (357, 352, 353, 356), (356, 353, 354, 355), (236, 219, 422, 423), (423, 422, 421, 424), (424, 421, 420, 425), (425, 420, 419, 426), (426, 419, 418, 427), (427, 418, 417, 428), (428, 417, 416, 429), (429, 416, 415, 430), (430, 415, 414, 431), (431, 414, 413, 432), (432, 413, 412, 433), (433, 412, 411, 434), (434, 411, 410, 435), (218, 235, 448, 397), (397, 448, 447, 398), (398, 447, 446, 399), (399, 446, 445, 400), (400, 445, 444, 401), (401, 444, 443, 402), (402, 443, 442, 403), (403, 442, 441, 404), (404, 441, 440, 405), (405, 440, 439, 406), (406, 439, 438, 407), (407, 438, 437, 408), (408, 437, 436, 409), (235, 236, 423, 448), (448, 423, 424, 447), (447, 424, 425, 446), (446, 425, 426, 445), (445, 426, 427, 444), (444, 427, 428, 443), (443, 428, 429, 442), (442, 429, 430, 441), (441, 430, 431, 440), (440, 431, 432, 439), (439, 432, 433, 438), (438, 433, 434, 437), (437, 434, 435, 436), (219, 218, 397, 422), (422, 397, 398, 421), (421, 398, 399, 420), (420, 399, 400, 419), (419, 400, 401, 418), (418, 401, 402, 417), (417, 402, 403, 416), (416, 403, 404, 415), (415, 404, 405, 414), (414, 405, 406, 413), (413, 406, 407, 412), (412, 407, 408, 411), (411, 408, 409, 410), (237, 238, 496, 449), (449, 496, 495, 450), (450, 495, 494, 451), (451, 494, 493, 452), (452, 493, 492, 453), (453, 492, 491, 454), (454, 491, 490, 455), (455, 490, 489, 456), (456, 489, 488, 457), (457, 488, 487, 458), (458, 487, 486, 459), (459, 486, 485, 460), (221, 220, 472, 473), (473, 472, 471, 474), (474, 471, 470, 475), (475, 470, 469, 476), (476, 469, 468, 477), (477, 468, 467, 478), (478, 467, 466, 479), (479, 466, 465, 480), (480, 465, 464, 481), (481, 464, 463, 482), (482, 463, 462, 483), (483, 462, 461, 484), (220, 237, 449, 472), (472, 449, 450, 471), (471, 450, 451, 470), (470, 451, 452, 469), (469, 452, 453, 468), (468, 453, 454, 467), (467, 454, 455, 466), (466, 455, 456, 465), (465, 456, 457, 464), (464, 457, 458, 463), (463, 458, 459, 462), (462, 459, 460, 461), (238, 221, 473, 496), (496, 473, 474, 495), (495, 474, 475, 494), (494, 475, 476, 493), (493, 476, 477, 492), (492, 477, 478, 491), (491, 478, 479, 490), (490, 479, 480, 489), (489, 480, 481, 488), (488, 481, 482, 487), (487, 482, 483, 486), (486, 483, 484, 485), (239, 240, 548, 497), (497, 548, 547, 498), (498, 547, 546, 499), (499, 546, 545, 500), (500, 545, 544, 501), (501, 544, 543, 502), (502, 543, 542, 503), (503, 542, 541, 504), (504, 541, 540, 505), (505, 540, 539, 506), (506, 539, 538, 507), (507, 538, 537, 508), (508, 537, 536, 509), (223, 222, 522, 523), (523, 522, 521, 524), (524, 521, 520, 525), (525, 520, 519, 526), (526, 519, 518, 527), (527, 518, 517, 528), (528, 517, 516, 529), (529, 516, 515, 530), (530, 515, 514, 531), (531, 514, 513, 532), (532, 513, 512, 533), (533, 512, 511, 534), (534, 511, 510, 535), (222, 239, 497, 522), (522, 497, 498, 521), (521, 498, 499, 520), (520, 499, 500, 519), (519, 500, 501, 518), (518, 501, 502, 517), (517, 502, 503, 516), (516, 503, 504, 515), (515, 504, 505, 514), (514, 505, 506, 513), (513, 506, 507, 512), (512, 507, 508, 511), (511, 508, 509, 510), (240, 223, 523, 548), (548, 523, 524, 547), (547, 524, 525, 546), (546, 525, 526, 545), (545, 526, 527, 544), (544, 527, 528, 543), (543, 528, 529, 542), (542, 529, 530, 541), (541, 530, 531, 540), (540, 531, 532, 539), (539, 532, 533, 538), (538, 533, 534, 537), (537, 534, 535, 536), (241, 242, 604, 549), (549, 604, 603, 550), (550, 603, 602, 551), (551, 602, 601, 552), (552, 601, 600, 553), (553, 600, 599, 554), (554, 599, 598, 555), (555, 598, 597, 556), (556, 597, 596, 557), (557, 596, 595, 558), (558, 595, 594, 559), (559, 594, 593, 560), (560, 593, 592, 561), (561, 592, 591, 562), (225, 224, 576, 577), (577, 576, 575, 578), (578, 575, 574, 579), (579, 574, 573, 580), (580, 573, 572, 581), (581, 572, 571, 582), (582, 571, 570, 583), (583, 570, 569, 584), (584, 569, 568, 585), (585, 568, 567, 586), (586, 567, 566, 587), (587, 566, 565, 588), (588, 565, 564, 589), (589, 564, 563, 590), (242, 225, 577, 604), (604, 577, 578, 603), (603, 578, 579, 602), (602, 579, 580, 601), (601, 580, 581, 600), (600, 581, 582, 599), (599, 582, 583, 598), (598, 583, 584, 597), (597, 584, 585, 596), (596, 585, 586, 595), (595, 586, 587, 594), (594, 587, 588, 593), (593, 588, 589, 592), (592, 589, 590, 591), (224, 241, 549, 576), (576, 549, 550, 575), (575, 550, 551, 574), (574, 551, 552, 573), (573, 552, 553, 572), (572, 553, 554, 571), (571, 554, 555, 570), (570, 555, 556, 569), (569, 556, 557, 568), (568, 557, 558, 567), (567, 558, 559, 566), (566, 559, 560, 565), (565, 560, 561, 564), (564, 561, 562, 563), (227, 226, 646, 647), (647, 646, 645, 648), (648, 645, 644, 649), (649, 644, 643, 650), (650, 643, 642, 651), (651, 642, 641, 652), (652, 641, 640, 653), (653, 640, 639, 654), (654, 639, 638, 655), (655, 638, 637, 656), (656, 637, 636, 657), (657, 636, 635, 658), (658, 635, 634, 659), (659, 634, 633, 660), (244, 227, 647, 605), (605, 647, 648, 606), (606, 648, 649, 607), (607, 649, 650, 608), (608, 650, 651, 609), (609, 651, 652, 610), (610, 652, 653, 611), (611, 653, 654, 612), (612, 654, 655, 613), (613, 655, 656, 614), (614, 656, 657, 615), (615, 657, 658, 616), (616, 658, 659, 617), (617, 659, 660, 618), (226, 243, 632, 646), (646, 632, 631, 645), (645, 631, 630, 644), (644, 630, 629, 643), (643, 629, 628, 642), (642, 628, 627, 641), (641, 627, 626, 640), (640, 626, 625, 639), (639, 625, 624, 638), (638, 624, 623, 637), (637, 623, 622, 636), (636, 622, 621, 635), (635, 621, 620, 634), (634, 620, 619, 633), (243, 244, 605, 632), (632, 605, 606, 631), (631, 606, 607, 630), (630, 607, 608, 629), (629, 608, 609, 628), (628, 609, 610, 627), (627, 610, 611, 626), (626, 611, 612, 625), (625, 612, 613, 624), (624, 613, 614, 623), (623, 614, 615, 622), (622, 615, 616, 621), (621, 616, 617, 620), (620, 617, 618, 619), (229, 228, 711, 712), (712, 711, 710, 713), (713, 710, 709, 714), (714, 709, 708, 715), (715, 708, 707, 716), (716, 707, 706, 717), (717, 706, 705, 718), (718, 705, 704, 719), (719, 704, 703, 720), (720, 703, 702, 721), (721, 702, 701, 722), (722, 701, 700, 723), (723, 700, 699, 724), (724, 699, 698, 725), (725, 698, 697, 726), (726, 697, 696, 727), (727, 696, 695, 728), (246, 229, 712, 661), (661, 712, 713, 662), (662, 713, 714, 663), (663, 714, 715, 664), (664, 715, 716, 665), (665, 716, 717, 666), (666, 717, 718, 667), (667, 718, 719, 668), (668, 719, 720, 669), (669, 720, 721, 670), (670, 721, 722, 671), (671, 722, 723, 672), (672, 723, 724, 673), (673, 724, 725, 674), (674, 725, 726, 675), (675, 726, 727, 676), (676, 727, 728, 677), (228, 245, 694, 711), (711, 694, 693, 710), (710, 693, 692, 709), (709, 692, 691, 708), (708, 691, 690, 707), (707, 690, 689, 706), (706, 689, 688, 705), (705, 688, 687, 704), (704, 687, 686, 703), (703, 686, 685, 702), (702, 685, 684, 701), (701, 684, 683, 700), (700, 683, 682, 699), (699, 682, 681, 698), (698, 681, 680, 697), (697, 680, 679, 696), (696, 679, 678, 695), (245, 246, 661, 694), (694, 661, 662, 693), (693, 662, 663, 692), (692, 663, 664, 691), (691, 664, 665, 690), (690, 665, 666, 689), (689, 666, 667, 688), (688, 667, 668, 687), (687, 668, 669, 686), (686, 669, 670, 685), (685, 670, 671, 684), (684, 671, 672, 683), (683, 672, 673, 682), (682, 673, 674, 681), (681, 674, 675, 680), (680, 675, 676, 679), (679, 676, 677, 678), (248, 231, 766, 767), (767, 766, 765, 768), (768, 765, 764, 769), (769, 764, 763, 770), (770, 763, 762, 771), (771, 762, 761, 772), (772, 761, 760, 773), (773, 760, 759, 774), (774, 759, 758, 775), (775, 758, 757, 776), (776, 757, 756, 777), (777, 756, 755, 778), (778, 755, 754, 779), (779, 754, 753, 780), (780, 753, 752, 781), (781, 752, 751, 782), (782, 751, 750, 783), (783, 750, 749, 784), (784, 749, 748, 785), (230, 247, 804, 729), (729, 804, 803, 730), (730, 803, 802, 731), (731, 802, 801, 732), (732, 801, 800, 733), (733, 800, 799, 734), (734, 799, 798, 735), (735, 798, 797, 736), (736, 797, 796, 737), (737, 796, 795, 738), (738, 795, 794, 739), (739, 794, 793, 740), (740, 793, 792, 741), (741, 792, 791, 742), (742, 791, 790, 743), (743, 790, 789, 744), (744, 789, 788, 745), (745, 788, 787, 746), (746, 787, 786, 747), (247, 248, 767, 804), (804, 767, 768, 803), (803, 768, 769, 802), (802, 769, 770, 801), (801, 770, 771, 800), (800, 771, 772, 799), (799, 772, 773, 798), (798, 773, 774, 797), (797, 774, 775, 796), (796, 775, 776, 795), (795, 776, 777, 794), (794, 777, 778, 793), (793, 778, 779, 792), (792, 779, 780, 791), (791, 780, 781, 790), (790, 781, 782, 789), (789, 782, 783, 788), (788, 783, 784, 787), (787, 784, 785, 786), (231, 230, 729, 766), (766, 729, 730, 765), (765, 730, 731, 764), (764, 731, 732, 763), (763, 732, 733, 762), (762, 733, 734, 761), (761, 734, 735, 760), (760, 735, 736, 759), (759, 736, 737, 758), (758, 737, 738, 757), (757, 738, 739, 756), (756, 739, 740, 755), (755, 740, 741, 754), (754, 741, 742, 753), (753, 742, 743, 752), (752, 743, 744, 751), (751, 744, 745, 750), (750, 745, 746, 749), (749, 746, 747, 748), (0, 805, 809, 169), (169, 809, 810, 170), (4, 805, 808, 7), (2, 807, 808, 3), (1, 806, 807, 2), (5, 806, 810, 172)])
_uv = me_cube.uv_layers.new(name='UVMap')
_uv.uv.foreach_set('vector', [0.5553, 0.1507, 0.5563, 0.1507, 0.5563, 0.1524, 0.5553, 0.1524, 0.3629, 0.01658, 0.3629, 0.01822, 0.3628, 0.01813, 0.3628, 0.01667, 0.5579, 0.1506, 0.5572, 0.1506, 0.5572, 0.1475, 0.5579, 0.1476, 0.3655, 0.01648, 0.3656, 0.01648, 0.3656, 0.01806, 0.3655, 0.01806, 0.3634, 0.01824, 0.3635, 0.01824, 0.3635, 0.0198, 0.3634, 0.0198, 0.5564, 0.1506, 0.5572, 0.1506, 0.5572, 0.1522, 0.5564, 0.1522, 0.3862, 0.02998, 0.3862, 0.03138, 0.3861, 0.03138, 0.3861, 0.02997, 0.3618, 0.01822, 0.3618, 0.01658, 0.3619, 0.01667, 0.3619, 0.01813, 0.3618, 0.01658, 0.3629, 0.01658, 0.3628, 0.01667, 0.3619, 0.01667, 0.3629, 0.01822, 0.3618, 0.01822, 0.3619, 0.01813, 0.3628, 0.01813, 0.3863, 0.02851, 0.3872, 0.02851, 0.387, 0.0289, 0.3867, 0.02876, 0.3865, 0.0289, 0.3862, 0.02851, 0.3862, 0.02997, 0.3861, 0.02997, 0.3861, 0.02851, 0.3882, 0.02508, 0.3882, 0.02648, 0.3881, 0.02647, 0.3881, 0.02508, 0.3872, 0.02997, 0.3872, 0.03138, 0.3871, 0.03138, 0.3871, 0.02998, 0.5589, 0.1486, 0.5589, 0.1482, 0.559, 0.1482, 0.559, 0.1485, 0.3872, 0.02997, 0.3863, 0.02997, 0.3865, 0.02958, 0.3867, 0.02973, 0.387, 0.02958, 0.3656, 0.01632, 0.3656, 0.01778, 0.3653, 0.01739, 0.3654, 0.01705, 0.3653, 0.01671, 0.3647, 0.01778, 0.3647, 0.01632, 0.3649, 0.01671, 0.3648, 0.01705, 0.3649, 0.01739, 0.5579, 0.1529, 0.5578, 0.1533, 0.5577, 0.1532, 0.5578, 0.1529, 0.5556, 0.1546, 0.5556, 0.1544, 0.5558, 0.1543, 0.5558, 0.1547, 0.5573, 0.1533, 0.5573, 0.1529, 0.5573, 0.1529, 0.5574, 0.1532, 0.5559, 0.1551, 0.5559, 0.1547, 0.556, 0.1547, 0.556, 0.155, 0.555, 0.1544, 0.555, 0.154, 0.555, 0.1541, 0.555, 0.1544, 0.3847, 0.03101, 0.3848, 0.0309, 0.385, 0.03105, 0.3848, 0.03139, 0.5558, 0.1553, 0.5558, 0.1549, 0.5559, 0.1549, 0.5559, 0.1552, 0.5555, 0.1543, 0.5554, 0.1543, 0.5553, 0.154, 0.5556, 0.154, 0.3881, 0.03109, 0.3881, 0.03062, 0.3883, 0.03062, 0.3883, 0.03109, 0.5554, 0.1546, 0.5554, 0.1547, 0.5553, 0.1551, 0.5551, 0.1548, 0.5578, 0.1533, 0.5576, 0.1534, 0.5576, 0.1533, 0.5577, 0.1532, 0.5582, 0.1545, 0.5581, 0.1546, 0.5581, 0.1545, 0.5582, 0.1544, 0.5582, 0.1544, 0.5581, 0.1545, 0.558, 0.1545, 0.5581, 0.1543, 0.5551, 0.1544, 0.5551, 0.1546, 0.555, 0.1546, 0.555, 0.1544, 0.5559, 0.1549, 0.5559, 0.1547, 0.5559, 0.1547, 0.5559, 0.1549, 0.5584, 0.1545, 0.5584, 0.1548, 0.5584, 0.1548, 0.5584, 0.1545, 0.3876, 0.03085, 0.3876, 0.03108, 0.3875, 0.03104, 0.3875, 0.03089, 0.3873, 0.03104, 0.3874, 0.03115, 0.3874, 0.03124, 0.3873, 0.03108, 0.5581, 0.1548, 0.5582, 0.1549, 0.5581, 0.155, 0.558, 0.1548, 0.559, 0.1485, 0.559, 0.1487, 0.559, 0.1488, 0.559, 0.1485, 0.3875, 0.03115, 0.3875, 0.03104, 0.3876, 0.03108, 0.3875, 0.03124, 0.5583, 0.1549, 0.5584, 0.1548, 0.5584, 0.1548, 0.5583, 0.155, 0.556, 0.155, 0.556, 0.1552, 0.556, 0.1553, 0.556, 0.155, 0.5583, 0.1545, 0.5582, 0.1545, 0.5582, 0.1544, 0.5583, 0.1544, 0.5583, 0.1544, 0.5582, 0.1544, 0.5581, 0.1543, 0.5583, 0.1543, 0.5551, 0.1541, 0.5551, 0.1544, 0.555, 0.1544, 0.555, 0.1541, 0.5559, 0.1552, 0.5559, 0.1549, 0.5559, 0.1549, 0.5559, 0.1552, 0.5583, 0.1543, 0.5584, 0.1545, 0.5584, 0.1545, 0.5583, 0.1544, 0.3875, 0.03069, 0.3876, 0.03085, 0.3875, 0.03089, 0.3875, 0.03079, 0.3873, 0.03089, 0.3873, 0.03104, 0.3873, 0.03108, 0.3873, 0.03086, 0.5581, 0.1545, 0.5581, 0.1548, 0.558, 0.1548, 0.558, 0.1545, 0.559, 0.1482, 0.559, 0.1485, 0.559, 0.1485, 0.559, 0.1482, 0.3874, 0.03115, 0.3875, 0.03115, 0.3875, 0.03124, 0.3874, 0.03124, 0.5582, 0.1549, 0.5583, 0.1549, 0.5583, 0.155, 0.5581, 0.155, 0.556, 0.1547, 0.556, 0.155, 0.556, 0.155, 0.556, 0.1547, 0.555, 0.1547, 0.555, 0.1544, 0.555, 0.1544, 0.555, 0.1546, 0.3881, 0.03146, 0.3881, 0.03109, 0.3883, 0.03109, 0.3883, 0.03146, 0.3882, 0.02592, 0.3882, 0.02545, 0.3883, 0.02545, 0.3883, 0.02592, 0.388, 0.03106, 0.388, 0.03062, 0.3881, 0.03062, 0.3881, 0.03106, 0.3846, 0.03101, 0.3847, 0.03101, 0.3848, 0.03139, 0.3845, 0.03139, 0.5554, 0.1544, 0.5554, 0.1546, 0.5551, 0.1548, 0.5551, 0.1543, 0.5554, 0.1543, 0.5554, 0.1544, 0.5551, 0.1543, 0.5553, 0.154, 0.5556, 0.1544, 0.5555, 0.1543, 0.5556, 0.154, 0.5558, 0.1543, 0.5583, 0.1475, 0.5585, 0.1476, 0.5585, 0.1495, 0.5583, 0.1495, 0.5583, 0.1509, 0.5585, 0.1509, 0.5585, 0.1529, 0.5583, 0.1529, 0.5581, 0.1476, 0.5583, 0.1475, 0.5583, 0.1495, 0.5581, 0.1495, 0.5588, 0.1509, 0.559, 0.1509, 0.559, 0.1529, 0.5588, 0.1529, 0.3882, 0.02674, 0.3882, 0.02639, 0.3883, 0.02639, 0.3883, 0.02675, 0.388, 0.03149, 0.388, 0.03106, 0.3881, 0.03106, 0.3881, 0.03149, 0.3882, 0.02639, 0.3882, 0.02592, 0.3883, 0.02592, 0.3883, 0.02639, 0.3882, 0.02545, 0.3882, 0.02509, 0.3883, 0.02508, 0.3883, 0.02545, 0.3841, 0.03071, 0.3839, 0.03046, 0.384, 0.03032, 0.3842, 0.03066, 0.3841, 0.03107, 0.3841, 0.03071, 0.3842, 0.03066, 0.3842, 0.03113, 0.3835, 0.03106, 0.3837, 0.03132, 0.3837, 0.03146, 0.3834, 0.03112, 0.3839, 0.03132, 0.3841, 0.03107, 0.3842, 0.03113, 0.3839, 0.03146, 0.3837, 0.03046, 0.3835, 0.03071, 0.3834, 0.03065, 0.3837, 0.03032, 0.3835, 0.03071, 0.3835, 0.03106, 0.3834, 0.03112, 0.3834, 0.03065, 0.3837, 0.03132, 0.3839, 0.03132, 0.3839, 0.03146, 0.3837, 0.03146, 0.3839, 0.03046, 0.3837, 0.03046, 0.3837, 0.03032, 0.384, 0.03032, 0.4956, 0.02398, 0.4958, 0.02398, 0.4959, 0.02451, 0.4957, 0.0245, 0.4954, 0.0206, 0.4956, 0.02059, 0.4956, 0.02112, 0.4953, 0.02112, 0.4961, 0.02398, 0.4963, 0.02398, 0.4962, 0.0245, 0.496, 0.02451, 0.4963, 0.02398, 0.4965, 0.02398, 0.4965, 0.02451, 0.4962, 0.0245, 0.5567, 0.1522, 0.5569, 0.1522, 0.5569, 0.1542, 0.5566, 0.1542, 0.5565, 0.1522, 0.5567, 0.1522, 0.5566, 0.1542, 0.5565, 0.1542, 0.5581, 0.1509, 0.5583, 0.1509, 0.5583, 0.1529, 0.5581, 0.1529, 0.559, 0.1509, 0.5592, 0.1509, 0.5592, 0.1529, 0.559, 0.1529, 0.496, 0.02451, 0.4962, 0.0245, 0.4962, 0.02504, 0.496, 0.02505, 0.4962, 0.0245, 0.4965, 0.02451, 0.4965, 0.02505, 0.4962, 0.02504, 0.4953, 0.02451, 0.4957, 0.0245, 0.4957, 0.02504, 0.4953, 0.02505, 0.4936, 0.02579, 0.4939, 0.02578, 0.4939, 0.02631, 0.4936, 0.02632, 0.4956, 0.02059, 0.4958, 0.0206, 0.4959, 0.02112, 0.4956, 0.02112, 0.4939, 0.02525, 0.4942, 0.02526, 0.4942, 0.02579, 0.4939, 0.02578, 0.4938, 0.02526, 0.4939, 0.02525, 0.4939, 0.02578, 0.4936, 0.02579, 0.4954, 0.02398, 0.4956, 0.02398, 0.4957, 0.0245, 0.4953, 0.02451, 0.4939, 0.02631, 0.4942, 0.02632, 0.4942, 0.02648, 0.4939, 0.02647, 0.496, 0.02505, 0.4962, 0.02504, 0.4962, 0.02519, 0.4959, 0.0252, 0.4933, 0.02379, 0.4933, 0.02345, 0.4935, 0.02345, 0.4935, 0.02379, 0.4963, 0.01862, 0.4963, 0.0189, 0.4961, 0.0189, 0.4961, 0.01862, 0.4953, 0.02112, 0.4956, 0.02112, 0.4956, 0.02165, 0.4953, 0.02166, 0.4957, 0.0245, 0.4959, 0.02451, 0.4959, 0.02505, 0.4957, 0.02504, 0.4956, 0.02112, 0.4959, 0.02112, 0.4959, 0.02166, 0.4956, 0.02165, 0.4939, 0.02578, 0.4942, 0.02579, 0.4942, 0.02632, 0.4939, 0.02631, 0.4953, 0.02505, 0.4957, 0.02504, 0.4957, 0.02519, 0.4953, 0.0252, 0.4953, 0.02166, 0.4956, 0.02165, 0.4956, 0.0218, 0.4953, 0.02181, 0.4936, 0.02632, 0.4939, 0.02631, 0.4939, 0.02647, 0.4936, 0.02648, 0.4933, 0.02413, 0.4933, 0.02379, 0.4935, 0.02379, 0.4935, 0.02413, 0.4956, 0.02165, 0.4959, 0.02166, 0.496, 0.02181, 0.4956, 0.0218, 0.4961, 0.02568, 0.4961, 0.02605, 0.4959, 0.02605, 0.4959, 0.02568, 0.4962, 0.02504, 0.4965, 0.02505, 0.4966, 0.0252, 0.4962, 0.02519, 0.4961, 0.01932, 0.4962, 0.01937, 0.4962, 0.0196, 0.4961, 0.01951, 0.4949, 0.02493, 0.4947, 0.02493, 0.4946, 0.02475, 0.4949, 0.02475, 0.4942, 0.02667, 0.4939, 0.02666, 0.4939, 0.02647, 0.4942, 0.02648, 0.4951, 0.02519, 0.4949, 0.02493, 0.4949, 0.02475, 0.4952, 0.02511, 0.4962, 0.02539, 0.496, 0.0254, 0.4959, 0.0252, 0.4962, 0.02519, 0.4947, 0.02582, 0.4949, 0.02582, 0.495, 0.026, 0.4946, 0.026, 0.4959, 0.02201, 0.4956, 0.022, 0.4956, 0.0218, 0.496, 0.02181, 0.4951, 0.02555, 0.4951, 0.02519, 0.4952, 0.02511, 0.4952, 0.02563, 0.4965, 0.0254, 0.4962, 0.02539, 0.4962, 0.02519, 0.4966, 0.0252, 0.4945, 0.02519, 0.4945, 0.02556, 0.4944, 0.02564, 0.4944, 0.02512, 0.4959, 0.0254, 0.4957, 0.02539, 0.4957, 0.02519, 0.4959, 0.0252, 0.4945, 0.02556, 0.4947, 0.02582, 0.4946, 0.026, 0.4944, 0.02564, 0.4957, 0.02539, 0.4953, 0.0254, 0.4953, 0.0252, 0.4957, 0.02519, 0.4949, 0.02582, 0.4951, 0.02555, 0.4952, 0.02563, 0.495, 0.026, 0.4956, 0.022, 0.4953, 0.02201, 0.4953, 0.02181, 0.4956, 0.0218, 0.4947, 0.02493, 0.4945, 0.02519, 0.4944, 0.02512, 0.4946, 0.02475, 0.4939, 0.02666, 0.4936, 0.02667, 0.4936, 0.02648, 0.4939, 0.02647, 0.4957, 0.02504, 0.4959, 0.02505, 0.4959, 0.0252, 0.4957, 0.02519, 0.496, 0.02052, 0.496, 0.02048, 0.4961, 0.02069, 0.496, 0.02075, 0.4936, 0.02449, 0.4936, 0.02478, 0.4934, 0.02478, 0.4934, 0.02449, 0.4961, 0.0254, 0.4961, 0.02568, 0.4959, 0.02568, 0.4959, 0.0254, 0.4961, 0.01951, 0.4962, 0.0196, 0.496, 0.01986, 0.496, 0.01983, 0.4963, 0.0189, 0.4963, 0.01927, 0.4961, 0.01927, 0.4961, 0.0189, 0.496, 0.0211, 0.496, 0.02106, 0.4961, 0.02127, 0.496, 0.02132, 0.4961, 0.02044, 0.496, 0.02039, 0.4961, 0.02019, 0.4962, 0.02026, 0.4934, 0.02522, 0.4933, 0.02522, 0.4933, 0.02503, 0.4934, 0.02503, 0.4936, 0.02351, 0.4936, 0.02379, 0.4935, 0.02379, 0.4935, 0.02345, 0.4933, 0.02558, 0.4934, 0.02558, 0.4934, 0.02576, 0.4933, 0.02576, 0.496, 0.01923, 0.496, 0.01893, 0.4961, 0.0189, 0.4961, 0.01927, 0.4934, 0.02558, 0.4935, 0.02547, 0.4936, 0.02555, 0.4934, 0.02576, 0.496, 0.01893, 0.496, 0.0187, 0.4961, 0.01862, 0.4961, 0.0189, 0.4933, 0.02522, 0.4932, 0.02533, 0.4931, 0.02525, 0.4933, 0.02503, 0.4936, 0.02379, 0.4936, 0.02407, 0.4935, 0.02413, 0.4935, 0.02379, 0.4935, 0.02532, 0.4934, 0.02522, 0.4934, 0.02503, 0.4936, 0.02524, 0.4933, 0.02447, 0.4933, 0.02417, 0.4934, 0.02413, 0.4934, 0.02449, 0.4932, 0.02533, 0.4932, 0.02547, 0.4931, 0.02555, 0.4931, 0.02525, 0.4957, 0.02601, 0.4957, 0.02571, 0.4959, 0.02568, 0.4959, 0.02605, 0.4932, 0.02547, 0.4933, 0.02558, 0.4933, 0.02576, 0.4931, 0.02555, 0.4957, 0.02571, 0.4957, 0.02547, 0.4959, 0.0254, 0.4959, 0.02568, 0.4935, 0.02547, 0.4935, 0.02532, 0.4936, 0.02524, 0.4936, 0.02555, 0.4933, 0.02471, 0.4933, 0.02447, 0.4934, 0.02449, 0.4934, 0.02478, 0.4936, 0.02413, 0.4936, 0.02449, 0.4934, 0.02449, 0.4934, 0.02413, 0.4961, 0.02069, 0.4962, 0.02062, 0.4962, 0.02098, 0.4962, 0.021, 0.4962, 0.02026, 0.4961, 0.02019, 0.4962, 0.01987, 0.4962, 0.01989, 0.4961, 0.02019, 0.496, 0.02012, 0.4961, 0.01986, 0.4962, 0.01987, 0.496, 0.02106, 0.4961, 0.02102, 0.4962, 0.0212, 0.4961, 0.02127, 0.4961, 0.01927, 0.4961, 0.01932, 0.4961, 0.01951, 0.496, 0.01943, 0.496, 0.02039, 0.496, 0.02035, 0.496, 0.02012, 0.4961, 0.02019, 0.496, 0.02048, 0.4961, 0.02044, 0.4962, 0.02062, 0.4961, 0.02069, 0.4933, 0.02478, 0.4933, 0.02478, 0.4933, 0.02486, 0.4933, 0.02483, 0.4933, 0.02478, 0.4933, 0.02483, 0.4933, 0.02489, 0.4933, 0.02486, 0.4933, 0.02483, 0.4933, 0.02486, 0.4933, 0.02493, 0.4933, 0.02489, 0.4933, 0.02486, 0.4933, 0.02489, 0.4933, 0.02493, 0.4933, 0.02493, 0.496, 0.02132, 0.4961, 0.02127, 0.4962, 0.02158, 0.4961, 0.0216, 0.496, 0.01943, 0.4961, 0.01951, 0.496, 0.01983, 0.496, 0.01981, 0.4961, 0.02127, 0.4962, 0.0212, 0.4962, 0.02156, 0.4962, 0.02158, 0.496, 0.02075, 0.4961, 0.02069, 0.4962, 0.021, 0.4961, 0.02102, 0.5544, 0.154, 0.5543, 0.154, 0.5543, 0.1524, 0.5544, 0.1524, 0.364, 0.01648, 0.3639, 0.01648, 0.3639, 0.01341, 0.364, 0.01341, 0.5563, 0.1507, 0.5553, 0.1507, 0.5553, 0.1475, 0.5563, 0.1475, 0.3629, 0.01658, 0.3618, 0.01658, 0.3618, 0.0134, 0.3629, 0.0134, 0.7675, 0.02081, 0.7678, 0.02081, 0.7678, 0.02094, 0.7675, 0.02094, 0.769, 0.01841, 0.7691, 0.01841, 0.7691, 0.01855, 0.769, 0.01855, 0.7711, 0.01716, 0.7711, 0.01662, 0.7712, 0.01662, 0.7712, 0.01716, 0.7689, 0.01841, 0.769, 0.01841, 0.769, 0.01855, 0.7689, 0.01855, 0.7691, 0.02123, 0.7691, 0.02177, 0.769, 0.02177, 0.769, 0.02123, 0.7678, 0.02068, 0.7682, 0.02068, 0.7682, 0.02082, 0.7678, 0.02082, 0.7689, 0.01615, 0.769, 0.01615, 0.769, 0.01628, 0.7689, 0.01628, 0.7689, 0.01628, 0.769, 0.01628, 0.769, 0.01641, 0.7689, 0.01641, 0.7689, 0.01641, 0.769, 0.01641, 0.769, 0.01655, 0.7689, 0.01655, 0.7689, 0.01655, 0.769, 0.01655, 0.769, 0.01668, 0.7689, 0.01668, 0.7689, 0.01668, 0.769, 0.01668, 0.769, 0.01681, 0.7689, 0.01681, 0.7689, 0.01681, 0.769, 0.01681, 0.769, 0.01695, 0.7689, 0.01695, 0.7689, 0.01695, 0.769, 0.01695, 0.769, 0.01708, 0.7689, 0.01708, 0.7689, 0.01708, 0.769, 0.01708, 0.769, 0.01721, 0.7689, 0.01721, 0.7689, 0.01721, 0.769, 0.01721, 0.769, 0.01735, 0.7689, 0.01735, 0.7689, 0.01735, 0.769, 0.01735, 0.769, 0.01748, 0.7689, 0.01748, 0.7689, 0.01748, 0.769, 0.01748, 0.769, 0.01761, 0.7689, 0.01761, 0.7689, 0.01761, 0.769, 0.01761, 0.769, 0.01775, 0.7689, 0.01775, 0.7689, 0.01775, 0.769, 0.01775, 0.769, 0.01788, 0.7689, 0.01788, 0.7689, 0.01788, 0.769, 0.01788, 0.769, 0.01801, 0.7689, 0.01801, 0.7689, 0.01801, 0.769, 0.01801, 0.769, 0.01815, 0.7689, 0.01815, 0.7689, 0.01815, 0.769, 0.01815, 0.769, 0.01828, 0.7689, 0.01828, 0.7689, 0.01828, 0.769, 0.01828, 0.769, 0.01841, 0.7689, 0.01841, 0.769, 0.02016, 0.769, 0.01962, 0.7691, 0.01962, 0.7691, 0.02016, 0.7704, 0.02193, 0.7704, 0.02139, 0.7705, 0.02139, 0.7705, 0.02193, 0.7689, 0.02123, 0.7689, 0.0207, 0.7689, 0.0207, 0.7689, 0.02123, 0.7683, 0.02193, 0.7683, 0.02139, 0.7684, 0.02139, 0.7684, 0.02193, 0.7678, 0.01782, 0.7677, 0.01787, 0.7676, 0.01784, 0.7677, 0.01779, 0.7711, 0.01662, 0.7711, 0.01608, 0.7712, 0.01608, 0.7712, 0.01662, 0.7703, 0.01702, 0.7702, 0.01662, 0.7703, 0.01662, 0.7704, 0.01709, 0.7682, 0.02193, 0.7682, 0.02139, 0.7683, 0.02139, 0.7683, 0.02193, 0.7676, 0.01621, 0.7676, 0.01636, 0.7675, 0.01632, 0.7675, 0.01619, 0.7684, 0.02193, 0.7684, 0.02139, 0.7685, 0.02139, 0.7685, 0.02193, 0.7678, 0.02142, 0.7682, 0.02142, 0.7682, 0.02146, 0.7678, 0.02146, 0.7703, 0.02193, 0.7703, 0.02139, 0.7704, 0.02139, 0.7704, 0.02193, 0.7704, 0.01805, 0.7704, 0.01795, 0.7704, 0.01792, 0.7704, 0.01802, 0.7683, 0.02193, 0.7683, 0.02139, 0.7683, 0.02139, 0.7683, 0.02193, 0.7685, 0.02114, 0.7689, 0.02114, 0.7689, 0.02124, 0.7685, 0.02124, 0.7702, 0.02193, 0.7702, 0.02139, 0.7703, 0.02139, 0.7703, 0.02193, 0.7683, 0.01762, 0.7681, 0.01784, 0.7681, 0.01783, 0.7682, 0.01767, 0.769, 0.01615, 0.7691, 0.01615, 0.7691, 0.01628, 0.769, 0.01628, 0.769, 0.01628, 0.7691, 0.01628, 0.7691, 0.01641, 0.769, 0.01641, 0.769, 0.01641, 0.7691, 0.01641, 0.7691, 0.01655, 0.769, 0.01655, 0.769, 0.01655, 0.7691, 0.01655, 0.7691, 0.01668, 0.769, 0.01668, 0.769, 0.01668, 0.7691, 0.01668, 0.7691, 0.01681, 0.769, 0.01681, 0.769, 0.01681, 0.7691, 0.01681, 0.7691, 0.01695, 0.769, 0.01695, 0.769, 0.01695, 0.7691, 0.01695, 0.7691, 0.01708, 0.769, 0.01708, 0.769, 0.01708, 0.7691, 0.01708, 0.7691, 0.01721, 0.769, 0.01721, 0.769, 0.01721, 0.7691, 0.01721, 0.7691, 0.01735, 0.769, 0.01735, 0.769, 0.01735, 0.7691, 0.01735, 0.7691, 0.01748, 0.769, 0.01748, 0.769, 0.01748, 0.7691, 0.01748, 0.7691, 0.01761, 0.769, 0.01761, 0.769, 0.01761, 0.7691, 0.01761, 0.7691, 0.01775, 0.769, 0.01775, 0.769, 0.01775, 0.7691, 0.01775, 0.7691, 0.01788, 0.769, 0.01788, 0.769, 0.01788, 0.7691, 0.01788, 0.7691, 0.01801, 0.769, 0.01801, 0.769, 0.01801, 0.7691, 0.01801, 0.7691, 0.01815, 0.769, 0.01815, 0.769, 0.01815, 0.7691, 0.01815, 0.7691, 0.01828, 0.769, 0.01828, 0.769, 0.01828, 0.7691, 0.01828, 0.7691, 0.01841, 0.769, 0.01841, 0.7675, 0.01855, 0.7678, 0.01855, 0.7678, 0.01868, 0.7675, 0.01868, 0.7675, 0.01868, 0.7678, 0.01868, 0.7678, 0.01881, 0.7675, 0.01881, 0.7675, 0.01881, 0.7678, 0.01881, 0.7678, 0.01894, 0.7675, 0.01894, 0.7675, 0.01894, 0.7678, 0.01894, 0.7678, 0.01908, 0.7675, 0.01908, 0.7675, 0.01908, 0.7678, 0.01908, 0.7678, 0.01921, 0.7675, 0.01921, 0.7675, 0.01921, 0.7678, 0.01921, 0.7678, 0.01934, 0.7675, 0.01934, 0.7675, 0.01934, 0.7678, 0.01934, 0.7678, 0.01948, 0.7675, 0.01948, 0.7675, 0.01948, 0.7678, 0.01948, 0.7678, 0.01961, 0.7675, 0.01961, 0.7675, 0.01961, 0.7678, 0.01961, 0.7678, 0.01974, 0.7675, 0.01974, 0.7675, 0.01974, 0.7678, 0.01974, 0.7678, 0.01988, 0.7675, 0.01988, 0.7675, 0.01988, 0.7678, 0.01988, 0.7678, 0.02001, 0.7675, 0.02001, 0.7675, 0.02001, 0.7678, 0.02001, 0.7678, 0.02014, 0.7675, 0.02014, 0.7675, 0.02014, 0.7678, 0.02014, 0.7678, 0.02027, 0.7675, 0.02027, 0.7675, 0.02027, 0.7678, 0.02027, 0.7678, 0.02041, 0.7675, 0.02041, 0.7675, 0.02041, 0.7678, 0.02041, 0.7678, 0.02054, 0.7675, 0.02054, 0.7675, 0.02054, 0.7678, 0.02054, 0.7678, 0.02067, 0.7675, 0.02067, 0.7675, 0.02067, 0.7678, 0.02067, 0.7678, 0.02081, 0.7675, 0.02081, 0.7701, 0.02193, 0.7701, 0.02139, 0.7702, 0.02139, 0.7702, 0.02193, 0.7689, 0.02065, 0.7685, 0.02065, 0.7685, 0.02039, 0.7689, 0.02039, 0.7675, 0.02148, 0.7675, 0.02094, 0.7678, 0.02094, 0.7678, 0.02148, 0.7685, 0.02124, 0.7689, 0.02124, 0.7689, 0.02137, 0.7685, 0.02137, 0.7689, 0.02123, 0.7689, 0.0207, 0.769, 0.0207, 0.769, 0.02123, 0.7689, 0.01962, 0.7689, 0.01908, 0.7691, 0.01908, 0.7691, 0.01962, 0.7689, 0.0207, 0.7689, 0.02016, 0.769, 0.02016, 0.769, 0.0207, 0.7698, 0.01872, 0.7694, 0.01872, 0.7694, 0.01855, 0.7698, 0.01855, 0.7685, 0.02191, 0.7685, 0.02137, 0.7686, 0.02137, 0.7686, 0.02191, 0.7676, 0.01647, 0.7678, 0.01657, 0.7677, 0.01653, 0.7675, 0.01643, 0.7688, 0.02156, 0.7688, 0.02137, 0.7688, 0.02147, 0.7688, 0.0216, 0.7676, 0.01795, 0.7675, 0.01805, 0.7675, 0.01802, 0.7675, 0.01792, 0.7712, 0.0177, 0.7712, 0.01716, 0.7712, 0.01716, 0.7712, 0.0177, 0.7678, 0.02148, 0.7678, 0.02094, 0.7678, 0.02094, 0.7678, 0.02148, 0.7677, 0.01662, 0.7676, 0.01702, 0.7676, 0.01709, 0.7677, 0.01662, 0.7702, 0.01754, 0.7703, 0.01761, 0.7703, 0.01765, 0.7702, 0.01759, 0.7711, 0.01823, 0.7711, 0.0177, 0.7712, 0.0177, 0.7712, 0.01823, 0.7698, 0.02173, 0.7701, 0.02173, 0.7701, 0.02183, 0.7698, 0.02183, 0.7688, 0.0216, 0.7688, 0.02142, 0.7688, 0.02137, 0.7688, 0.02151, 0.7697, 0.01743, 0.77, 0.01744, 0.77, 0.01749, 0.7698, 0.01748, 0.7698, 0.01885, 0.7694, 0.01885, 0.7694, 0.01872, 0.7698, 0.01872, 0.7682, 0.02061, 0.7685, 0.02061, 0.7685, 0.02073, 0.7682, 0.02073, 0.7701, 0.01864, 0.7698, 0.01864, 0.7698, 0.01855, 0.7701, 0.01855, 0.7676, 0.01761, 0.7677, 0.01754, 0.7678, 0.01759, 0.7677, 0.01765, 0.7708, 0.0162, 0.7705, 0.0162, 0.7705, 0.01608, 0.7708, 0.01608, 0.7698, 0.01784, 0.7697, 0.01762, 0.7697, 0.01767, 0.7699, 0.01783, 0.7712, 0.01823, 0.7712, 0.01877, 0.7711, 0.01877, 0.7711, 0.01823, 0.7685, 0.02029, 0.7689, 0.02029, 0.7689, 0.02039, 0.7685, 0.02039, 0.7686, 0.02137, 0.7686, 0.02191, 0.7686, 0.02191, 0.7686, 0.02137, 0.7704, 0.01636, 0.7703, 0.01621, 0.7704, 0.01619, 0.7705, 0.01632, 0.7679, 0.01744, 0.7682, 0.01743, 0.7682, 0.01748, 0.768, 0.01749, 0.7694, 0.01863, 0.7691, 0.01863, 0.7691, 0.01855, 0.7694, 0.01855, 0.7703, 0.01787, 0.7701, 0.01782, 0.7702, 0.01779, 0.7703, 0.01784, 0.7682, 0.01866, 0.7678, 0.01866, 0.7678, 0.01855, 0.7682, 0.01855, 0.769, 0.02016, 0.769, 0.01962, 0.769, 0.01962, 0.769, 0.02016, 0.7702, 0.01657, 0.7703, 0.01647, 0.7704, 0.01643, 0.7702, 0.01653, 0.7682, 0.02068, 0.7678, 0.02068, 0.7678, 0.02049, 0.7682, 0.02049, 0.7682, 0.02049, 0.7678, 0.02049, 0.7678, 0.02041, 0.7682, 0.02041, 0.7682, 0.02041, 0.7678, 0.02041, 0.7678, 0.02032, 0.7682, 0.02032, 0.7682, 0.02032, 0.7678, 0.02032, 0.7678, 0.02023, 0.7682, 0.02023, 0.7682, 0.02023, 0.7678, 0.02023, 0.7678, 0.02013, 0.7682, 0.02013, 0.7682, 0.02013, 0.7678, 0.02013, 0.7678, 0.02003, 0.7682, 0.02003, 0.7682, 0.02003, 0.7678, 0.02003, 0.7678, 0.01988, 0.7682, 0.01988, 0.7682, 0.01988, 0.7678, 0.01988, 0.7678, 0.01972, 0.7682, 0.01972, 0.7682, 0.01972, 0.7678, 0.01972, 0.7678, 0.01955, 0.7682, 0.01955, 0.7682, 0.01955, 0.7678, 0.01955, 0.7678, 0.01938, 0.7682, 0.01938, 0.7682, 0.01938, 0.7678, 0.01938, 0.7678, 0.0192, 0.7682, 0.0192, 0.7682, 0.0192, 0.7678, 0.0192, 0.7678, 0.01901, 0.7682, 0.01901, 0.7682, 0.01901, 0.7678, 0.01901, 0.7678, 0.01883, 0.7682, 0.01883, 0.7682, 0.01883, 0.7678, 0.01883, 0.7678, 0.01866, 0.7682, 0.01866, 0.7691, 0.01628, 0.7691, 0.01615, 0.7692, 0.01615, 0.7692, 0.01627, 0.7692, 0.01627, 0.7692, 0.01615, 0.7692, 0.01613, 0.7693, 0.01625, 0.7693, 0.01625, 0.7692, 0.01613, 0.7693, 0.01611, 0.7693, 0.01623, 0.7693, 0.01623, 0.7693, 0.01611, 0.7693, 0.01609, 0.7694, 0.01622, 0.7694, 0.01622, 0.7693, 0.01609, 0.7694, 0.01608, 0.7694, 0.01622, 0.7694, 0.01622, 0.7694, 0.01608, 0.7695, 0.0161, 0.7695, 0.01625, 0.7695, 0.01625, 0.7695, 0.0161, 0.7696, 0.01613, 0.7696, 0.01629, 0.7696, 0.01629, 0.7696, 0.01613, 0.7697, 0.01618, 0.7696, 0.01634, 0.7696, 0.01634, 0.7697, 0.01618, 0.7698, 0.01623, 0.7698, 0.0164, 0.7698, 0.0164, 0.7698, 0.01623, 0.7699, 0.01624, 0.7699, 0.01641, 0.7699, 0.01641, 0.7699, 0.01624, 0.77, 0.01625, 0.77, 0.01641, 0.77, 0.01641, 0.77, 0.01625, 0.7701, 0.01625, 0.7701, 0.01641, 0.7701, 0.01641, 0.7701, 0.01625, 0.7702, 0.01623, 0.7703, 0.01639, 0.7703, 0.01639, 0.7702, 0.01623, 0.7703, 0.01621, 0.7704, 0.01636, 0.7682, 0.01855, 0.7685, 0.01855, 0.7685, 0.01882, 0.7682, 0.01882, 0.7682, 0.01882, 0.7685, 0.01882, 0.7685, 0.0189, 0.7682, 0.0189, 0.7682, 0.0189, 0.7685, 0.0189, 0.7685, 0.01898, 0.7682, 0.01898, 0.7682, 0.01898, 0.7685, 0.01898, 0.7685, 0.01906, 0.7682, 0.01906, 0.7682, 0.01906, 0.7685, 0.01906, 0.7685, 0.01915, 0.7682, 0.01915, 0.7682, 0.01915, 0.7685, 0.01915, 0.7685, 0.01923, 0.7682, 0.01923, 0.7682, 0.01923, 0.7685, 0.01923, 0.7685, 0.01933, 0.7682, 0.01933, 0.7682, 0.01933, 0.7685, 0.01933, 0.7685, 0.01946, 0.7682, 0.01946, 0.7682, 0.01946, 0.7685, 0.01946, 0.7685, 0.01963, 0.7682, 0.01963, 0.7682, 0.01963, 0.7685, 0.01963, 0.7685, 0.01983, 0.7682, 0.01983, 0.7682, 0.01983, 0.7685, 0.01983, 0.7685, 0.02004, 0.7682, 0.02004, 0.7682, 0.02004, 0.7685, 0.02004, 0.7685, 0.02024, 0.7682, 0.02024, 0.7682, 0.02024, 0.7685, 0.02024, 0.7685, 0.02044, 0.7682, 0.02044, 0.7682, 0.02044, 0.7685, 0.02044, 0.7685, 0.02061, 0.7682, 0.02061, 0.7689, 0.01615, 0.7689, 0.01628, 0.7687, 0.01627, 0.7688, 0.01615, 0.7688, 0.01615, 0.7687, 0.01627, 0.7687, 0.01625, 0.7687, 0.01613, 0.7687, 0.01613, 0.7687, 0.01625, 0.7686, 0.01623, 0.7687, 0.01611, 0.7687, 0.01611, 0.7686, 0.01623, 0.7686, 0.01622, 0.7686, 0.01609, 0.7686, 0.01609, 0.7686, 0.01622, 0.7685, 0.01622, 0.7685, 0.01608, 0.7685, 0.01608, 0.7685, 0.01622, 0.7684, 0.01625, 0.7685, 0.0161, 0.7685, 0.0161, 0.7684, 0.01625, 0.7684, 0.01629, 0.7684, 0.01613, 0.7684, 0.01613, 0.7684, 0.01629, 0.7683, 0.01634, 0.7683, 0.01618, 0.7683, 0.01618, 0.7683, 0.01634, 0.7682, 0.0164, 0.7682, 0.01623, 0.7682, 0.01623, 0.7682, 0.0164, 0.7681, 0.01641, 0.768, 0.01624, 0.768, 0.01624, 0.7681, 0.01641, 0.7679, 0.01641, 0.7679, 0.01625, 0.7679, 0.01625, 0.7679, 0.01641, 0.7678, 0.01641, 0.7678, 0.01625, 0.7678, 0.01625, 0.7678, 0.01641, 0.7677, 0.01639, 0.7677, 0.01623, 0.7677, 0.01623, 0.7677, 0.01639, 0.7676, 0.01636, 0.7676, 0.01621, 0.7691, 0.01655, 0.7691, 0.01641, 0.7693, 0.0164, 0.7693, 0.01654, 0.7693, 0.01654, 0.7693, 0.0164, 0.7693, 0.01638, 0.7693, 0.01652, 0.7693, 0.01652, 0.7693, 0.01638, 0.7694, 0.01636, 0.7694, 0.01651, 0.7694, 0.01651, 0.7694, 0.01636, 0.7694, 0.01635, 0.7694, 0.0165, 0.7694, 0.0165, 0.7694, 0.01635, 0.7695, 0.01637, 0.7695, 0.01652, 0.7695, 0.01652, 0.7695, 0.01637, 0.7695, 0.0164, 0.7695, 0.01656, 0.7695, 0.01656, 0.7695, 0.0164, 0.7696, 0.01645, 0.7696, 0.0166, 0.7696, 0.0166, 0.7696, 0.01645, 0.7696, 0.0165, 0.7696, 0.01664, 0.7696, 0.01664, 0.7696, 0.0165, 0.7697, 0.01654, 0.7697, 0.01666, 0.7697, 0.01666, 0.7697, 0.01654, 0.7699, 0.01655, 0.7698, 0.01667, 0.7698, 0.01667, 0.7699, 0.01655, 0.77, 0.01655, 0.7699, 0.01666, 0.7699, 0.01666, 0.77, 0.01655, 0.7701, 0.01653, 0.77, 0.01664, 0.77, 0.01664, 0.7701, 0.01653, 0.7702, 0.01651, 0.7701, 0.01661, 0.7701, 0.01661, 0.7702, 0.01651, 0.7703, 0.01647, 0.7702, 0.01657, 0.7685, 0.01855, 0.7689, 0.01855, 0.7689, 0.0189, 0.7685, 0.0189, 0.7685, 0.0189, 0.7689, 0.0189, 0.7689, 0.01899, 0.7685, 0.01899, 0.7685, 0.01899, 0.7689, 0.01899, 0.7689, 0.01906, 0.7685, 0.01906, 0.7685, 0.01906, 0.7689, 0.01906, 0.7689, 0.01914, 0.7685, 0.01914, 0.7685, 0.01914, 0.7689, 0.01914, 0.7689, 0.01921, 0.7685, 0.01921, 0.7685, 0.01921, 0.7689, 0.01921, 0.7689, 0.01928, 0.7685, 0.01928, 0.7685, 0.01928, 0.7689, 0.01928, 0.7689, 0.01935, 0.7685, 0.01935, 0.7685, 0.01935, 0.7689, 0.01935, 0.7689, 0.01944, 0.7685, 0.01944, 0.7685, 0.01944, 0.7689, 0.01944, 0.7689, 0.01956, 0.7685, 0.01956, 0.7685, 0.01956, 0.7689, 0.01956, 0.7689, 0.01971, 0.7685, 0.01971, 0.7685, 0.01971, 0.7689, 0.01971, 0.7689, 0.01986, 0.7685, 0.01986, 0.7685, 0.01986, 0.7689, 0.01986, 0.7689, 0.02001, 0.7685, 0.02001, 0.7685, 0.02001, 0.7689, 0.02001, 0.7689, 0.02016, 0.7685, 0.02016, 0.7685, 0.02016, 0.7689, 0.02016, 0.7689, 0.02029, 0.7685, 0.02029, 0.7708, 0.01818, 0.7705, 0.01818, 0.7705, 0.01784, 0.7708, 0.01784, 0.7708, 0.01784, 0.7705, 0.01784, 0.7705, 0.01776, 0.7708, 0.01776, 0.7708, 0.01776, 0.7705, 0.01776, 0.7705, 0.01768, 0.7708, 0.01768, 0.7708, 0.01768, 0.7705, 0.01768, 0.7705, 0.0176, 0.7708, 0.0176, 0.7708, 0.0176, 0.7705, 0.0176, 0.7705, 0.01753, 0.7708, 0.01753, 0.7708, 0.01753, 0.7705, 0.01753, 0.7705, 0.01745, 0.7708, 0.01745, 0.7708, 0.01745, 0.7705, 0.01745, 0.7705, 0.01737, 0.7708, 0.01737, 0.7708, 0.01737, 0.7705, 0.01737, 0.7705, 0.01726, 0.7708, 0.01726, 0.7708, 0.01726, 0.7705, 0.01726, 0.7705, 0.01711, 0.7708, 0.01711, 0.7708, 0.01711, 0.7705, 0.01711, 0.7705, 0.01693, 0.7708, 0.01693, 0.7708, 0.01693, 0.7705, 0.01693, 0.7705, 0.01674, 0.7708, 0.01674, 0.7708, 0.01674, 0.7705, 0.01674, 0.7705, 0.01654, 0.7708, 0.01654, 0.7708, 0.01654, 0.7705, 0.01654, 0.7705, 0.01636, 0.7708, 0.01636, 0.7708, 0.01636, 0.7705, 0.01636, 0.7705, 0.0162, 0.7708, 0.0162, 0.7689, 0.01641, 0.7689, 0.01655, 0.7687, 0.01654, 0.7687, 0.0164, 0.7687, 0.0164, 0.7687, 0.01654, 0.7686, 0.01652, 0.7686, 0.01638, 0.7686, 0.01638, 0.7686, 0.01652, 0.7685, 0.01651, 0.7686, 0.01636, 0.7686, 0.01636, 0.7685, 0.01651, 0.7685, 0.0165, 0.7685, 0.01635, 0.7685, 0.01635, 0.7685, 0.0165, 0.7685, 0.01652, 0.7685, 0.01637, 0.7685, 0.01637, 0.7685, 0.01652, 0.7684, 0.01656, 0.7684, 0.0164, 0.7684, 0.0164, 0.7684, 0.01656, 0.7684, 0.0166, 0.7684, 0.01645, 0.7684, 0.01645, 0.7684, 0.0166, 0.7683, 0.01664, 0.7683, 0.0165, 0.7683, 0.0165, 0.7683, 0.01664, 0.7682, 0.01666, 0.7682, 0.01654, 0.7682, 0.01654, 0.7682, 0.01666, 0.7681, 0.01667, 0.7681, 0.01655, 0.7681, 0.01655, 0.7681, 0.01667, 0.768, 0.01666, 0.768, 0.01655, 0.768, 0.01655, 0.768, 0.01666, 0.7679, 0.01664, 0.7678, 0.01653, 0.7678, 0.01653, 0.7679, 0.01664, 0.7678, 0.01661, 0.7677, 0.01651, 0.7677, 0.01651, 0.7678, 0.01661, 0.7678, 0.01657, 0.7676, 0.01647, 0.7708, 0.01608, 0.7711, 0.01608, 0.7711, 0.01634, 0.7708, 0.01634, 0.7708, 0.01634, 0.7711, 0.01634, 0.7711, 0.01644, 0.7708, 0.01644, 0.7708, 0.01644, 0.7711, 0.01644, 0.7711, 0.01653, 0.7708, 0.01653, 0.7708, 0.01653, 0.7711, 0.01653, 0.7711, 0.01662, 0.7708, 0.01662, 0.7708, 0.01662, 0.7711, 0.01662, 0.7711, 0.01671, 0.7708, 0.01671, 0.7708, 0.01671, 0.7711, 0.01671, 0.7711, 0.01683, 0.7708, 0.01683, 0.7708, 0.01683, 0.7711, 0.01683, 0.7711, 0.01705, 0.7708, 0.01705, 0.7708, 0.01705, 0.7711, 0.01705, 0.7711, 0.01734, 0.7708, 0.01734, 0.7708, 0.01734, 0.7711, 0.01734, 0.7711, 0.01762, 0.7708, 0.01762, 0.7708, 0.01762, 0.7711, 0.01762, 0.7711, 0.01784, 0.7708, 0.01784, 0.7708, 0.01784, 0.7711, 0.01784, 0.7711, 0.01798, 0.7708, 0.01798, 0.7689, 0.02016, 0.7689, 0.01962, 0.7689, 0.01962, 0.7689, 0.02016, 0.7689, 0.02016, 0.7689, 0.01962, 0.769, 0.01962, 0.769, 0.02016, 0.7694, 0.02046, 0.7691, 0.02046, 0.7691, 0.02014, 0.7694, 0.02014, 0.7694, 0.02014, 0.7691, 0.02014, 0.7691, 0.02005, 0.7694, 0.02005, 0.7694, 0.02005, 0.7691, 0.02005, 0.7691, 0.01996, 0.7694, 0.01996, 0.7694, 0.01996, 0.7691, 0.01996, 0.7691, 0.01988, 0.7694, 0.01988, 0.7694, 0.01988, 0.7691, 0.01988, 0.7691, 0.0198, 0.7694, 0.0198, 0.7694, 0.0198, 0.7691, 0.0198, 0.7691, 0.01971, 0.7694, 0.01971, 0.7694, 0.01971, 0.7691, 0.01971, 0.7691, 0.0196, 0.7694, 0.0196, 0.7694, 0.0196, 0.7691, 0.0196, 0.7691, 0.01945, 0.7694, 0.01945, 0.7694, 0.01945, 0.7691, 0.01945, 0.7691, 0.01926, 0.7694, 0.01926, 0.7694, 0.01926, 0.7691, 0.01926, 0.7691, 0.01906, 0.7694, 0.01906, 0.7694, 0.01906, 0.7691, 0.01906, 0.7691, 0.01888, 0.7694, 0.01888, 0.7694, 0.01888, 0.7691, 0.01888, 0.7691, 0.01874, 0.7694, 0.01874, 0.7694, 0.01874, 0.7691, 0.01874, 0.7691, 0.01863, 0.7694, 0.01863, 0.7689, 0.01668, 0.7689, 0.01681, 0.7687, 0.01681, 0.7687, 0.01668, 0.7687, 0.01668, 0.7687, 0.01681, 0.7687, 0.01681, 0.7686, 0.01667, 0.7686, 0.01667, 0.7687, 0.01681, 0.7686, 0.01681, 0.7686, 0.01666, 0.7686, 0.01666, 0.7686, 0.01681, 0.7685, 0.01681, 0.7685, 0.01666, 0.7685, 0.01666, 0.7685, 0.01681, 0.7685, 0.01682, 0.7685, 0.01668, 0.7685, 0.01668, 0.7685, 0.01682, 0.7684, 0.01684, 0.7684, 0.01672, 0.7684, 0.01672, 0.7684, 0.01684, 0.7683, 0.01685, 0.7683, 0.01675, 0.7683, 0.01675, 0.7683, 0.01685, 0.7681, 0.01685, 0.7682, 0.01677, 0.7682, 0.01677, 0.7681, 0.01685, 0.7679, 0.01681, 0.7681, 0.01677, 0.7681, 0.01677, 0.7679, 0.01681, 0.7678, 0.01677, 0.768, 0.01674, 0.768, 0.01674, 0.7678, 0.01677, 0.7677, 0.01681, 0.7679, 0.01668, 0.7679, 0.01668, 0.7677, 0.01681, 0.7676, 0.01691, 0.7678, 0.01664, 0.7678, 0.01664, 0.7676, 0.01691, 0.7676, 0.01702, 0.7677, 0.01662, 0.7691, 0.01681, 0.7691, 0.01668, 0.7693, 0.01668, 0.7692, 0.01681, 0.7692, 0.01681, 0.7693, 0.01668, 0.7693, 0.01667, 0.7693, 0.01681, 0.7693, 0.01681, 0.7693, 0.01667, 0.7694, 0.01666, 0.7693, 0.01681, 0.7693, 0.01681, 0.7694, 0.01666, 0.7694, 0.01666, 0.7694, 0.01681, 0.7694, 0.01681, 0.7694, 0.01666, 0.7695, 0.01668, 0.7695, 0.01682, 0.7695, 0.01682, 0.7695, 0.01668, 0.7695, 0.01672, 0.7695, 0.01684, 0.7695, 0.01684, 0.7695, 0.01672, 0.7696, 0.01675, 0.7697, 0.01685, 0.7697, 0.01685, 0.7696, 0.01675, 0.7697, 0.01677, 0.7699, 0.01685, 0.7699, 0.01685, 0.7697, 0.01677, 0.7698, 0.01677, 0.77, 0.01681, 0.77, 0.01681, 0.7698, 0.01677, 0.77, 0.01674, 0.7702, 0.01677, 0.7702, 0.01677, 0.77, 0.01674, 0.7701, 0.01668, 0.7703, 0.01681, 0.7703, 0.01681, 0.7701, 0.01668, 0.7702, 0.01664, 0.7703, 0.01691, 0.7703, 0.01691, 0.7702, 0.01664, 0.7702, 0.01662, 0.7703, 0.01702, 0.7689, 0.01695, 0.7689, 0.01708, 0.7688, 0.01708, 0.7687, 0.01695, 0.7687, 0.01695, 0.7688, 0.01708, 0.7687, 0.01707, 0.7687, 0.01694, 0.7687, 0.01694, 0.7687, 0.01707, 0.7686, 0.01707, 0.7686, 0.01694, 0.7686, 0.01694, 0.7686, 0.01707, 0.7685, 0.01706, 0.7685, 0.01695, 0.7685, 0.01695, 0.7685, 0.01706, 0.7684, 0.01703, 0.7684, 0.01693, 0.7684, 0.01693, 0.7684, 0.01703, 0.7682, 0.01701, 0.7683, 0.01693, 0.7683, 0.01693, 0.7682, 0.01701, 0.768, 0.01701, 0.768, 0.01692, 0.768, 0.01692, 0.768, 0.01701, 0.7678, 0.01704, 0.7678, 0.0169, 0.7678, 0.0169, 0.7678, 0.01704, 0.7677, 0.01717, 0.7677, 0.01697, 0.7677, 0.01697, 0.7677, 0.01717, 0.7677, 0.01732, 0.7677, 0.01712, 0.7677, 0.01712, 0.7677, 0.01732, 0.7676, 0.0175, 0.7676, 0.01728, 0.7676, 0.01728, 0.7676, 0.0175, 0.7675, 0.01761, 0.7675, 0.01742, 0.7691, 0.01708, 0.7691, 0.01695, 0.7692, 0.01695, 0.7692, 0.01708, 0.7692, 0.01708, 0.7692, 0.01695, 0.7693, 0.01694, 0.7693, 0.01707, 0.7693, 0.01707, 0.7693, 0.01694, 0.7693, 0.01694, 0.7693, 0.01707, 0.7693, 0.01707, 0.7693, 0.01694, 0.7694, 0.01695, 0.7694, 0.01706, 0.7694, 0.01706, 0.7694, 0.01695, 0.7695, 0.01693, 0.7695, 0.01703, 0.7695, 0.01703, 0.7695, 0.01693, 0.7697, 0.01693, 0.7697, 0.01701, 0.7697, 0.01701, 0.7697, 0.01693, 0.7699, 0.01692, 0.7699, 0.01701, 0.7699, 0.01701, 0.7699, 0.01692, 0.7701, 0.0169, 0.7701, 0.01704, 0.7701, 0.01704, 0.7701, 0.0169, 0.7702, 0.01697, 0.7702, 0.01717, 0.7702, 0.01717, 0.7702, 0.01697, 0.7703, 0.01712, 0.7703, 0.01732, 0.7703, 0.01732, 0.7703, 0.01712, 0.7703, 0.01728, 0.7704, 0.0175, 0.7704, 0.0175, 0.7703, 0.01728, 0.7704, 0.01742, 0.7704, 0.01761, 0.7708, 0.01986, 0.7711, 0.01986, 0.7711, 0.02008, 0.7708, 0.02008, 0.7708, 0.02008, 0.7711, 0.02008, 0.7711, 0.02018, 0.7708, 0.02018, 0.7708, 0.02018, 0.7711, 0.02018, 0.7711, 0.02029, 0.7708, 0.02029, 0.7708, 0.02029, 0.7711, 0.02029, 0.7711, 0.02041, 0.7708, 0.02041, 0.7708, 0.02041, 0.7711, 0.02041, 0.7711, 0.02056, 0.7708, 0.02056, 0.7708, 0.02056, 0.7711, 0.02056, 0.7711, 0.02082, 0.7708, 0.02082, 0.7708, 0.02082, 0.7711, 0.02082, 0.7711, 0.02119, 0.7708, 0.02119, 0.7708, 0.02119, 0.7711, 0.02119, 0.7711, 0.02151, 0.7708, 0.02151, 0.7708, 0.02151, 0.7711, 0.02151, 0.7711, 0.02168, 0.7708, 0.02168, 0.7685, 0.02065, 0.7689, 0.02065, 0.7689, 0.02081, 0.7685, 0.02081, 0.7685, 0.02081, 0.7689, 0.02081, 0.7689, 0.02098, 0.7685, 0.02098, 0.7685, 0.02098, 0.7689, 0.02098, 0.7689, 0.02114, 0.7685, 0.02114, 0.7694, 0.0221, 0.7691, 0.0221, 0.7691, 0.0219, 0.7694, 0.0219, 0.7694, 0.0219, 0.7691, 0.0219, 0.7691, 0.02179, 0.7694, 0.02179, 0.7694, 0.02179, 0.7691, 0.02179, 0.7691, 0.02168, 0.7694, 0.02168, 0.7694, 0.02168, 0.7691, 0.02168, 0.7691, 0.02156, 0.7694, 0.02156, 0.7694, 0.02156, 0.7691, 0.02156, 0.7691, 0.02138, 0.7694, 0.02138, 0.7694, 0.02138, 0.7691, 0.02138, 0.7691, 0.02111, 0.7694, 0.02111, 0.7694, 0.02111, 0.7691, 0.02111, 0.7691, 0.02074, 0.7694, 0.02074, 0.7694, 0.02074, 0.7691, 0.02074, 0.7691, 0.02046, 0.7694, 0.02046, 0.7678, 0.02082, 0.7682, 0.02082, 0.7682, 0.02095, 0.7678, 0.02095, 0.7678, 0.02095, 0.7682, 0.02095, 0.7682, 0.02112, 0.7678, 0.02112, 0.7678, 0.02112, 0.7682, 0.02112, 0.7682, 0.0213, 0.7678, 0.0213, 0.7678, 0.0213, 0.7682, 0.0213, 0.7682, 0.02142, 0.7678, 0.02142, 0.7689, 0.01721, 0.7689, 0.01735, 0.7687, 0.01735, 0.7687, 0.01721, 0.7687, 0.01721, 0.7687, 0.01735, 0.7687, 0.01733, 0.7687, 0.0172, 0.7687, 0.0172, 0.7687, 0.01733, 0.7686, 0.01733, 0.7686, 0.0172, 0.7686, 0.0172, 0.7686, 0.01733, 0.7685, 0.01732, 0.7686, 0.01719, 0.7686, 0.01719, 0.7685, 0.01732, 0.7685, 0.01728, 0.7685, 0.01716, 0.7685, 0.01716, 0.7685, 0.01728, 0.7684, 0.01723, 0.7684, 0.01712, 0.7684, 0.01712, 0.7684, 0.01723, 0.7683, 0.01719, 0.7682, 0.01709, 0.7682, 0.01709, 0.7683, 0.01719, 0.7682, 0.01718, 0.768, 0.01711, 0.768, 0.01711, 0.7682, 0.01718, 0.768, 0.01722, 0.7679, 0.01718, 0.7679, 0.01718, 0.768, 0.01722, 0.7679, 0.01729, 0.7678, 0.01729, 0.7678, 0.01729, 0.7679, 0.01729, 0.7678, 0.01738, 0.7677, 0.01741, 0.7677, 0.01741, 0.7678, 0.01738, 0.7677, 0.01747, 0.7676, 0.01753, 0.7676, 0.01753, 0.7677, 0.01747, 0.7677, 0.01754, 0.7676, 0.01761, 0.7691, 0.01735, 0.7691, 0.01721, 0.7692, 0.01721, 0.7692, 0.01735, 0.7692, 0.01735, 0.7692, 0.01721, 0.7693, 0.0172, 0.7693, 0.01733, 0.7693, 0.01733, 0.7693, 0.0172, 0.7693, 0.0172, 0.7693, 0.01733, 0.7693, 0.01733, 0.7693, 0.0172, 0.7694, 0.01719, 0.7694, 0.01732, 0.7694, 0.01732, 0.7694, 0.01719, 0.7695, 0.01716, 0.7695, 0.01728, 0.7695, 0.01728, 0.7695, 0.01716, 0.7696, 0.01712, 0.7695, 0.01723, 0.7695, 0.01723, 0.7696, 0.01712, 0.7697, 0.01709, 0.7696, 0.01719, 0.7696, 0.01719, 0.7697, 0.01709, 0.7699, 0.01711, 0.7698, 0.01718, 0.7698, 0.01718, 0.7699, 0.01711, 0.77, 0.01718, 0.7699, 0.01722, 0.7699, 0.01722, 0.77, 0.01718, 0.7702, 0.01729, 0.77, 0.01729, 0.77, 0.01729, 0.7702, 0.01729, 0.7703, 0.01741, 0.7701, 0.01738, 0.7701, 0.01738, 0.7703, 0.01741, 0.7703, 0.01753, 0.7702, 0.01747, 0.7702, 0.01747, 0.7703, 0.01753, 0.7703, 0.01761, 0.7702, 0.01754, 0.7711, 0.01986, 0.7708, 0.01986, 0.7708, 0.01965, 0.7711, 0.01965, 0.7711, 0.01965, 0.7708, 0.01965, 0.7708, 0.01955, 0.7711, 0.01955, 0.7711, 0.01955, 0.7708, 0.01955, 0.7708, 0.01945, 0.7711, 0.01945, 0.7711, 0.01945, 0.7708, 0.01945, 0.7708, 0.01935, 0.7711, 0.01935, 0.7711, 0.01935, 0.7708, 0.01935, 0.7708, 0.01922, 0.7711, 0.01922, 0.7711, 0.01922, 0.7708, 0.01922, 0.7708, 0.01905, 0.7711, 0.01905, 0.7711, 0.01905, 0.7708, 0.01905, 0.7708, 0.01883, 0.7711, 0.01883, 0.7711, 0.01883, 0.7708, 0.01883, 0.7708, 0.01854, 0.7711, 0.01854, 0.7711, 0.01854, 0.7708, 0.01854, 0.7708, 0.01832, 0.7711, 0.01832, 0.7711, 0.01832, 0.7708, 0.01832, 0.7708, 0.01813, 0.7711, 0.01813, 0.7711, 0.01813, 0.7708, 0.01813, 0.7708, 0.01798, 0.7711, 0.01798, 0.7689, 0.02177, 0.7689, 0.02123, 0.7689, 0.02123, 0.7689, 0.02177, 0.7689, 0.02177, 0.7689, 0.02123, 0.769, 0.02123, 0.769, 0.02177, 0.7705, 0.02027, 0.7708, 0.02027, 0.7708, 0.02052, 0.7705, 0.02052, 0.7705, 0.02052, 0.7708, 0.02052, 0.7708, 0.02062, 0.7705, 0.02062, 0.7705, 0.02062, 0.7708, 0.02062, 0.7708, 0.02071, 0.7705, 0.02071, 0.7705, 0.02071, 0.7708, 0.02071, 0.7708, 0.0208, 0.7705, 0.0208, 0.7705, 0.0208, 0.7708, 0.0208, 0.7708, 0.02089, 0.7705, 0.02089, 0.7705, 0.02089, 0.7708, 0.02089, 0.7708, 0.02101, 0.7705, 0.02101, 0.7705, 0.02101, 0.7708, 0.02101, 0.7708, 0.02117, 0.7705, 0.02117, 0.7705, 0.02117, 0.7708, 0.02117, 0.7708, 0.02138, 0.7705, 0.02138, 0.7705, 0.02138, 0.7708, 0.02138, 0.7708, 0.0216, 0.7705, 0.0216, 0.7705, 0.0216, 0.7708, 0.0216, 0.7708, 0.02182, 0.7705, 0.02182, 0.7705, 0.02182, 0.7708, 0.02182, 0.7708, 0.02197, 0.7705, 0.02197, 0.7686, 0.02191, 0.7686, 0.02137, 0.7687, 0.02137, 0.7687, 0.02191, 0.7687, 0.02191, 0.7687, 0.02137, 0.7687, 0.02137, 0.7687, 0.02191, 0.7689, 0.01748, 0.7689, 0.01761, 0.7687, 0.01761, 0.7687, 0.01748, 0.7687, 0.01748, 0.7687, 0.01761, 0.7687, 0.01761, 0.7687, 0.01747, 0.7687, 0.01747, 0.7687, 0.01761, 0.7686, 0.01761, 0.7686, 0.01746, 0.7686, 0.01746, 0.7686, 0.01761, 0.7685, 0.01761, 0.7685, 0.01746, 0.7685, 0.01746, 0.7685, 0.01761, 0.7685, 0.0176, 0.7685, 0.01743, 0.7685, 0.01743, 0.7685, 0.0176, 0.7685, 0.01756, 0.7685, 0.01738, 0.7685, 0.01738, 0.7685, 0.01756, 0.7684, 0.0175, 0.7684, 0.01732, 0.7684, 0.01732, 0.7684, 0.0175, 0.7684, 0.01745, 0.7684, 0.01728, 0.7684, 0.01728, 0.7684, 0.01745, 0.7684, 0.0174, 0.7683, 0.01725, 0.7683, 0.01725, 0.7684, 0.0174, 0.7683, 0.01737, 0.7682, 0.01726, 0.7682, 0.01726, 0.7683, 0.01737, 0.7683, 0.01736, 0.7681, 0.01729, 0.7681, 0.01729, 0.7683, 0.01736, 0.7683, 0.01737, 0.768, 0.01733, 0.768, 0.01733, 0.7683, 0.01737, 0.7682, 0.01739, 0.7679, 0.01739, 0.7679, 0.01739, 0.7682, 0.01739, 0.7682, 0.01743, 0.7679, 0.01744, 0.7691, 0.01761, 0.7691, 0.01748, 0.7692, 0.01748, 0.7692, 0.01761, 0.7692, 0.01761, 0.7692, 0.01748, 0.7693, 0.01747, 0.7693, 0.01761, 0.7693, 0.01761, 0.7693, 0.01747, 0.7693, 0.01746, 0.7693, 0.01761, 0.7693, 0.01761, 0.7693, 0.01746, 0.7694, 0.01746, 0.7694, 0.01761, 0.7694, 0.01761, 0.7694, 0.01746, 0.7694, 0.01743, 0.7694, 0.0176, 0.7694, 0.0176, 0.7694, 0.01743, 0.7695, 0.01738, 0.7695, 0.01756, 0.7695, 0.01756, 0.7695, 0.01738, 0.7695, 0.01732, 0.7695, 0.0175, 0.7695, 0.0175, 0.7695, 0.01732, 0.7696, 0.01728, 0.7695, 0.01745, 0.7695, 0.01745, 0.7696, 0.01728, 0.7697, 0.01725, 0.7695, 0.0174, 0.7695, 0.0174, 0.7697, 0.01725, 0.7698, 0.01726, 0.7696, 0.01737, 0.7696, 0.01737, 0.7698, 0.01726, 0.7699, 0.01729, 0.7696, 0.01736, 0.7696, 0.01736, 0.7699, 0.01729, 0.7699, 0.01733, 0.7697, 0.01737, 0.7697, 0.01737, 0.7699, 0.01733, 0.77, 0.01739, 0.7697, 0.01739, 0.7697, 0.01739, 0.77, 0.01739, 0.77, 0.01744, 0.7697, 0.01743, 0.7685, 0.02139, 0.7682, 0.02139, 0.7682, 0.02114, 0.7685, 0.02114, 0.7685, 0.02114, 0.7682, 0.02114, 0.7682, 0.02105, 0.7685, 0.02105, 0.7685, 0.02105, 0.7682, 0.02105, 0.7682, 0.02096, 0.7685, 0.02096, 0.7685, 0.02096, 0.7682, 0.02096, 0.7682, 0.02087, 0.7685, 0.02087, 0.7685, 0.02087, 0.7682, 0.02087, 0.7682, 0.02078, 0.7685, 0.02078, 0.7685, 0.02078, 0.7682, 0.02078, 0.7682, 0.02073, 0.7685, 0.02073, 0.7691, 0.0207, 0.7691, 0.02123, 0.769, 0.02123, 0.769, 0.0207, 0.769, 0.0207, 0.769, 0.02123, 0.769, 0.02123, 0.769, 0.0207, 0.7689, 0.01908, 0.7689, 0.01855, 0.7689, 0.01855, 0.7689, 0.01908, 0.7689, 0.01908, 0.7689, 0.01855, 0.7689, 0.01855, 0.7689, 0.01908, 0.7689, 0.01908, 0.7689, 0.01855, 0.769, 0.01855, 0.769, 0.01908, 0.769, 0.01908, 0.769, 0.01855, 0.769, 0.01855, 0.769, 0.01908, 0.769, 0.01908, 0.769, 0.01855, 0.7691, 0.01855, 0.7691, 0.01908, 0.7691, 0.01908, 0.7691, 0.01855, 0.7691, 0.01855, 0.7691, 0.01908, 0.7694, 0.02055, 0.7698, 0.02055, 0.7698, 0.02082, 0.7694, 0.02082, 0.7694, 0.02082, 0.7698, 0.02082, 0.7698, 0.02091, 0.7694, 0.02091, 0.7694, 0.02091, 0.7698, 0.02091, 0.7698, 0.021, 0.7694, 0.021, 0.7694, 0.021, 0.7698, 0.021, 0.7698, 0.02108, 0.7694, 0.02108, 0.7694, 0.02108, 0.7698, 0.02108, 0.7698, 0.02114, 0.7694, 0.02114, 0.7694, 0.02114, 0.7698, 0.02114, 0.7698, 0.0212, 0.7694, 0.0212, 0.7694, 0.0212, 0.7698, 0.0212, 0.7698, 0.02127, 0.7694, 0.02127, 0.7694, 0.02127, 0.7698, 0.02127, 0.7698, 0.02138, 0.7694, 0.02138, 0.7694, 0.02138, 0.7698, 0.02138, 0.7698, 0.02151, 0.7694, 0.02151, 0.7694, 0.02151, 0.7698, 0.02151, 0.7698, 0.02167, 0.7694, 0.02167, 0.7694, 0.02167, 0.7698, 0.02167, 0.7698, 0.02182, 0.7694, 0.02182, 0.7694, 0.02182, 0.7698, 0.02182, 0.7698, 0.02195, 0.7694, 0.02195, 0.7694, 0.02195, 0.7698, 0.02195, 0.7698, 0.02203, 0.7694, 0.02203, 0.7711, 0.0177, 0.7711, 0.01716, 0.7712, 0.01716, 0.7712, 0.0177, 0.7691, 0.01788, 0.7691, 0.01775, 0.7692, 0.01775, 0.7692, 0.01788, 0.7692, 0.01788, 0.7692, 0.01775, 0.7693, 0.01775, 0.7693, 0.01789, 0.7693, 0.01789, 0.7693, 0.01775, 0.7693, 0.01775, 0.7693, 0.0179, 0.7693, 0.0179, 0.7693, 0.01775, 0.7694, 0.01775, 0.7694, 0.01792, 0.7694, 0.01792, 0.7694, 0.01775, 0.7694, 0.01776, 0.7695, 0.01793, 0.7695, 0.01793, 0.7694, 0.01776, 0.7695, 0.01777, 0.7695, 0.01794, 0.7695, 0.01794, 0.7695, 0.01777, 0.7695, 0.01775, 0.7696, 0.01793, 0.7696, 0.01793, 0.7695, 0.01775, 0.7696, 0.0177, 0.7696, 0.01792, 0.7696, 0.01792, 0.7696, 0.0177, 0.7696, 0.01765, 0.7696, 0.0179, 0.7696, 0.0179, 0.7696, 0.01765, 0.7696, 0.01761, 0.7697, 0.01788, 0.7697, 0.01788, 0.7696, 0.01761, 0.7696, 0.01759, 0.7697, 0.01786, 0.7697, 0.01786, 0.7696, 0.01759, 0.7696, 0.01758, 0.7697, 0.01785, 0.7697, 0.01785, 0.7696, 0.01758, 0.7696, 0.01759, 0.7698, 0.01784, 0.7698, 0.01784, 0.7696, 0.01759, 0.7697, 0.01762, 0.7698, 0.01784, 0.7698, 0.02056, 0.7701, 0.02056, 0.7701, 0.02084, 0.7698, 0.02084, 0.7698, 0.02084, 0.7701, 0.02084, 0.7701, 0.02093, 0.7698, 0.02093, 0.7698, 0.02093, 0.7701, 0.02093, 0.7701, 0.02101, 0.7698, 0.02101, 0.7698, 0.02101, 0.7701, 0.02101, 0.7701, 0.02109, 0.7698, 0.02109, 0.7698, 0.02109, 0.7701, 0.02109, 0.7701, 0.02117, 0.7698, 0.02117, 0.7698, 0.02117, 0.7701, 0.02117, 0.7701, 0.02125, 0.7698, 0.02125, 0.7698, 0.02125, 0.7701, 0.02125, 0.7701, 0.02133, 0.7698, 0.02133, 0.7698, 0.02133, 0.7701, 0.02133, 0.7701, 0.02141, 0.7698, 0.02141, 0.7698, 0.02141, 0.7701, 0.02141, 0.7701, 0.02148, 0.7698, 0.02148, 0.7698, 0.02148, 0.7701, 0.02148, 0.7701, 0.02153, 0.7698, 0.02153, 0.7698, 0.02153, 0.7701, 0.02153, 0.7701, 0.02157, 0.7698, 0.02157, 0.7698, 0.02157, 0.7701, 0.02157, 0.7701, 0.02161, 0.7698, 0.02161, 0.7698, 0.02161, 0.7701, 0.02161, 0.7701, 0.02166, 0.7698, 0.02166, 0.7698, 0.02166, 0.7701, 0.02166, 0.7701, 0.02173, 0.7698, 0.02173, 0.7705, 0.02139, 0.7701, 0.02139, 0.7701, 0.02115, 0.7705, 0.02115, 0.7705, 0.02115, 0.7701, 0.02115, 0.7701, 0.02106, 0.7705, 0.02106, 0.7705, 0.02106, 0.7701, 0.02106, 0.7701, 0.02097, 0.7705, 0.02097, 0.7705, 0.02097, 0.7701, 0.02097, 0.7701, 0.02088, 0.7705, 0.02088, 0.7705, 0.02088, 0.7701, 0.02088, 0.7701, 0.02078, 0.7705, 0.02078, 0.7705, 0.02078, 0.7701, 0.02078, 0.7701, 0.02069, 0.7705, 0.02069, 0.7705, 0.02069, 0.7701, 0.02069, 0.7701, 0.02063, 0.7705, 0.02063, 0.7688, 0.02137, 0.7688, 0.02191, 0.7688, 0.02191, 0.7688, 0.02137, 0.7688, 0.02137, 0.7688, 0.02191, 0.7688, 0.02191, 0.7688, 0.02137, 0.7688, 0.02137, 0.7688, 0.02191, 0.7687, 0.02191, 0.7687, 0.02137, 0.7687, 0.02137, 0.7687, 0.02191, 0.7687, 0.02191, 0.7687, 0.02137, 0.769, 0.0207, 0.769, 0.02016, 0.769, 0.02016, 0.769, 0.0207, 0.769, 0.0207, 0.769, 0.02016, 0.7691, 0.02016, 0.7691, 0.0207, 0.7691, 0.0207, 0.7691, 0.02016, 0.7691, 0.02016, 0.7691, 0.0207, 0.7689, 0.01775, 0.7689, 0.01788, 0.7687, 0.01788, 0.7687, 0.01775, 0.7687, 0.01775, 0.7687, 0.01788, 0.7686, 0.01789, 0.7687, 0.01775, 0.7687, 0.01775, 0.7686, 0.01789, 0.7686, 0.0179, 0.7686, 0.01775, 0.7686, 0.01775, 0.7686, 0.0179, 0.7685, 0.01792, 0.7686, 0.01775, 0.7686, 0.01775, 0.7685, 0.01792, 0.7685, 0.01793, 0.7685, 0.01776, 0.7685, 0.01776, 0.7685, 0.01793, 0.7684, 0.01794, 0.7684, 0.01777, 0.7684, 0.01777, 0.7684, 0.01794, 0.7684, 0.01793, 0.7684, 0.01775, 0.7684, 0.01775, 0.7684, 0.01793, 0.7683, 0.01792, 0.7684, 0.0177, 0.7684, 0.0177, 0.7683, 0.01792, 0.7683, 0.0179, 0.7684, 0.01765, 0.7684, 0.01765, 0.7683, 0.0179, 0.7683, 0.01788, 0.7683, 0.01761, 0.7683, 0.01761, 0.7683, 0.01788, 0.7682, 0.01786, 0.7683, 0.01759, 0.7683, 0.01759, 0.7682, 0.01786, 0.7682, 0.01785, 0.7683, 0.01758, 0.7683, 0.01758, 0.7682, 0.01785, 0.7682, 0.01784, 0.7683, 0.01759, 0.7683, 0.01759, 0.7682, 0.01784, 0.7681, 0.01784, 0.7683, 0.01762, 0.7691, 0.01815, 0.7691, 0.01801, 0.7692, 0.01802, 0.7692, 0.01816, 0.7692, 0.01816, 0.7692, 0.01802, 0.7693, 0.01803, 0.7693, 0.01818, 0.7693, 0.01818, 0.7693, 0.01803, 0.7693, 0.01805, 0.7693, 0.01821, 0.7693, 0.01821, 0.7693, 0.01805, 0.7694, 0.01807, 0.7694, 0.01823, 0.7694, 0.01823, 0.7694, 0.01807, 0.7694, 0.01809, 0.7694, 0.01824, 0.7694, 0.01824, 0.7694, 0.01809, 0.7694, 0.0181, 0.7694, 0.01824, 0.7694, 0.01824, 0.7694, 0.0181, 0.7695, 0.01809, 0.7695, 0.01823, 0.7695, 0.01823, 0.7695, 0.01809, 0.7695, 0.01808, 0.7695, 0.01822, 0.7695, 0.01822, 0.7695, 0.01808, 0.7696, 0.01806, 0.7696, 0.01819, 0.7696, 0.01819, 0.7696, 0.01806, 0.7696, 0.01804, 0.7697, 0.01815, 0.7697, 0.01815, 0.7696, 0.01804, 0.7697, 0.01801, 0.7697, 0.01811, 0.7697, 0.01811, 0.7697, 0.01801, 0.7697, 0.01798, 0.7698, 0.01808, 0.7698, 0.01808, 0.7697, 0.01798, 0.7698, 0.01795, 0.7699, 0.01804, 0.7699, 0.01804, 0.7698, 0.01795, 0.7699, 0.01792, 0.77, 0.01799, 0.77, 0.01799, 0.7699, 0.01792, 0.77, 0.01788, 0.7701, 0.01795, 0.7701, 0.01795, 0.77, 0.01788, 0.7701, 0.01785, 0.7702, 0.01791, 0.7702, 0.01791, 0.7701, 0.01785, 0.7701, 0.01782, 0.7703, 0.01787, 0.7701, 0.02056, 0.7698, 0.02056, 0.7698, 0.02029, 0.7701, 0.02029, 0.7701, 0.02029, 0.7698, 0.02029, 0.7698, 0.02023, 0.7701, 0.02023, 0.7701, 0.02023, 0.7698, 0.02023, 0.7698, 0.02017, 0.7701, 0.02017, 0.7701, 0.02017, 0.7698, 0.02017, 0.7698, 0.02011, 0.7701, 0.02011, 0.7701, 0.02011, 0.7698, 0.02011, 0.7698, 0.02004, 0.7701, 0.02004, 0.7701, 0.02004, 0.7698, 0.02004, 0.7698, 0.01997, 0.7701, 0.01997, 0.7701, 0.01997, 0.7698, 0.01997, 0.7698, 0.01989, 0.7701, 0.01989, 0.7701, 0.01989, 0.7698, 0.01989, 0.7698, 0.0198, 0.7701, 0.0198, 0.7701, 0.0198, 0.7698, 0.0198, 0.7698, 0.01971, 0.7701, 0.01971, 0.7701, 0.01971, 0.7698, 0.01971, 0.7698, 0.01961, 0.7701, 0.01961, 0.7701, 0.01961, 0.7698, 0.01961, 0.7698, 0.01951, 0.7701, 0.01951, 0.7701, 0.01951, 0.7698, 0.01951, 0.7698, 0.0194, 0.7701, 0.0194, 0.7701, 0.0194, 0.7698, 0.0194, 0.7698, 0.01926, 0.7701, 0.01926, 0.7701, 0.01926, 0.7698, 0.01926, 0.7698, 0.01909, 0.7701, 0.01909, 0.7701, 0.01909, 0.7698, 0.01909, 0.7698, 0.01892, 0.7701, 0.01892, 0.7701, 0.01892, 0.7698, 0.01892, 0.7698, 0.01876, 0.7701, 0.01876, 0.7701, 0.01876, 0.7698, 0.01876, 0.7698, 0.01864, 0.7701, 0.01864, 0.7698, 0.02055, 0.7694, 0.02055, 0.7694, 0.02027, 0.7698, 0.02027, 0.7698, 0.02027, 0.7694, 0.02027, 0.7694, 0.0202, 0.7698, 0.0202, 0.7698, 0.0202, 0.7694, 0.0202, 0.7694, 0.02014, 0.7698, 0.02014, 0.7698, 0.02014, 0.7694, 0.02014, 0.7694, 0.02008, 0.7698, 0.02008, 0.7698, 0.02008, 0.7694, 0.02008, 0.7694, 0.02001, 0.7698, 0.02001, 0.7698, 0.02001, 0.7694, 0.02001, 0.7694, 0.01995, 0.7698, 0.01995, 0.7698, 0.01995, 0.7694, 0.01995, 0.7694, 0.01988, 0.7698, 0.01988, 0.7698, 0.01988, 0.7694, 0.01988, 0.7694, 0.01981, 0.7698, 0.01981, 0.7698, 0.01981, 0.7694, 0.01981, 0.7694, 0.01973, 0.7698, 0.01973, 0.7698, 0.01973, 0.7694, 0.01973, 0.7694, 0.01965, 0.7698, 0.01965, 0.7698, 0.01965, 0.7694, 0.01965, 0.7694, 0.01957, 0.7698, 0.01957, 0.7698, 0.01957, 0.7694, 0.01957, 0.7694, 0.01947, 0.7698, 0.01947, 0.7698, 0.01947, 0.7694, 0.01947, 0.7694, 0.01937, 0.7698, 0.01937, 0.7698, 0.01937, 0.7694, 0.01937, 0.7694, 0.01925, 0.7698, 0.01925, 0.7698, 0.01925, 0.7694, 0.01925, 0.7694, 0.01911, 0.7698, 0.01911, 0.7698, 0.01911, 0.7694, 0.01911, 0.7694, 0.01897, 0.7698, 0.01897, 0.7698, 0.01897, 0.7694, 0.01897, 0.7694, 0.01885, 0.7698, 0.01885, 0.7689, 0.01801, 0.7689, 0.01815, 0.7687, 0.01816, 0.7687, 0.01802, 0.7687, 0.01802, 0.7687, 0.01816, 0.7687, 0.01818, 0.7687, 0.01803, 0.7687, 0.01803, 0.7687, 0.01818, 0.7686, 0.01821, 0.7686, 0.01805, 0.7686, 0.01805, 0.7686, 0.01821, 0.7686, 0.01823, 0.7686, 0.01807, 0.7686, 0.01807, 0.7686, 0.01823, 0.7685, 0.01824, 0.7685, 0.01809, 0.7685, 0.01809, 0.7685, 0.01824, 0.7685, 0.01824, 0.7685, 0.0181, 0.7685, 0.0181, 0.7685, 0.01824, 0.7684, 0.01823, 0.7684, 0.01809, 0.7684, 0.01809, 0.7684, 0.01823, 0.7684, 0.01822, 0.7684, 0.01808, 0.7684, 0.01808, 0.7684, 0.01822, 0.7683, 0.01819, 0.7684, 0.01806, 0.7684, 0.01806, 0.7683, 0.01819, 0.7683, 0.01815, 0.7683, 0.01804, 0.7683, 0.01804, 0.7683, 0.01815, 0.7682, 0.01811, 0.7683, 0.01801, 0.7683, 0.01801, 0.7682, 0.01811, 0.7681, 0.01808, 0.7682, 0.01798, 0.7682, 0.01798, 0.7681, 0.01808, 0.7681, 0.01804, 0.7681, 0.01795, 0.7681, 0.01795, 0.7681, 0.01804, 0.7679, 0.01799, 0.768, 0.01792, 0.768, 0.01792, 0.7679, 0.01799, 0.7678, 0.01795, 0.768, 0.01788, 0.768, 0.01788, 0.7678, 0.01795, 0.7677, 0.01791, 0.7679, 0.01785, 0.7679, 0.01785, 0.7677, 0.01791, 0.7677, 0.01787, 0.7678, 0.01782, 0.7701, 0.01855, 0.7705, 0.01855, 0.7705, 0.01873, 0.7701, 0.01873, 0.7701, 0.01873, 0.7705, 0.01873, 0.7705, 0.01879, 0.7701, 0.01879, 0.7701, 0.01879, 0.7705, 0.01879, 0.7705, 0.01885, 0.7701, 0.01885, 0.7701, 0.01885, 0.7705, 0.01885, 0.7705, 0.01892, 0.7701, 0.01892, 0.7701, 0.01892, 0.7705, 0.01892, 0.7705, 0.019, 0.7701, 0.019, 0.7701, 0.019, 0.7705, 0.019, 0.7705, 0.01908, 0.7701, 0.01908, 0.7701, 0.01908, 0.7705, 0.01908, 0.7705, 0.01916, 0.7701, 0.01916, 0.7701, 0.01916, 0.7705, 0.01916, 0.7705, 0.01925, 0.7701, 0.01925, 0.7701, 0.01925, 0.7705, 0.01925, 0.7705, 0.01935, 0.7701, 0.01935, 0.7701, 0.01935, 0.7705, 0.01935, 0.7705, 0.01946, 0.7701, 0.01946, 0.7701, 0.01946, 0.7705, 0.01946, 0.7705, 0.01958, 0.7701, 0.01958, 0.7701, 0.01958, 0.7705, 0.01958, 0.7705, 0.0197, 0.7701, 0.0197, 0.7701, 0.0197, 0.7705, 0.0197, 0.7705, 0.01982, 0.7701, 0.01982, 0.7701, 0.01982, 0.7705, 0.01982, 0.7705, 0.01996, 0.7701, 0.01996, 0.7701, 0.01996, 0.7705, 0.01996, 0.7705, 0.02015, 0.7701, 0.02015, 0.7701, 0.02015, 0.7705, 0.02015, 0.7705, 0.02034, 0.7701, 0.02034, 0.7701, 0.02034, 0.7705, 0.02034, 0.7705, 0.0205, 0.7701, 0.0205, 0.7701, 0.0205, 0.7705, 0.0205, 0.7705, 0.02063, 0.7701, 0.02063, 0.7686, 0.02137, 0.7686, 0.02191, 0.7686, 0.02191, 0.7686, 0.02137, 0.7708, 0.02027, 0.7705, 0.02027, 0.7705, 0.02004, 0.7708, 0.02004, 0.7708, 0.02004, 0.7705, 0.02004, 0.7705, 0.01998, 0.7708, 0.01998, 0.7708, 0.01998, 0.7705, 0.01998, 0.7705, 0.01993, 0.7708, 0.01993, 0.7708, 0.01993, 0.7705, 0.01993, 0.7705, 0.01987, 0.7708, 0.01987, 0.7708, 0.01987, 0.7705, 0.01987, 0.7705, 0.01981, 0.7708, 0.01981, 0.7708, 0.01981, 0.7705, 0.01981, 0.7705, 0.01974, 0.7708, 0.01974, 0.7708, 0.01974, 0.7705, 0.01974, 0.7705, 0.01966, 0.7708, 0.01966, 0.7708, 0.01966, 0.7705, 0.01966, 0.7705, 0.01957, 0.7708, 0.01957, 0.7708, 0.01957, 0.7705, 0.01957, 0.7705, 0.01948, 0.7708, 0.01948, 0.7708, 0.01948, 0.7705, 0.01948, 0.7705, 0.01938, 0.7708, 0.01938, 0.7708, 0.01938, 0.7705, 0.01938, 0.7705, 0.01928, 0.7708, 0.01928, 0.7708, 0.01928, 0.7705, 0.01928, 0.7705, 0.01917, 0.7708, 0.01917, 0.7708, 0.01917, 0.7705, 0.01917, 0.7705, 0.01906, 0.7708, 0.01906, 0.7708, 0.01906, 0.7705, 0.01906, 0.7705, 0.01893, 0.7708, 0.01893, 0.7708, 0.01893, 0.7705, 0.01893, 0.7705, 0.01875, 0.7708, 0.01875, 0.7708, 0.01875, 0.7705, 0.01875, 0.7705, 0.01856, 0.7708, 0.01856, 0.7708, 0.01856, 0.7705, 0.01856, 0.7705, 0.0184, 0.7708, 0.0184, 0.7708, 0.0184, 0.7705, 0.0184, 0.7705, 0.01827, 0.7708, 0.01827, 0.7708, 0.01827, 0.7705, 0.01827, 0.7705, 0.01818, 0.7708, 0.01818, 0.7689, 0.01828, 0.7689, 0.01841, 0.7688, 0.01842, 0.7687, 0.01829, 0.7687, 0.01829, 0.7688, 0.01842, 0.7687, 0.01844, 0.7687, 0.01831, 0.7687, 0.01831, 0.7687, 0.01844, 0.7687, 0.01847, 0.7687, 0.01833, 0.7687, 0.01833, 0.7687, 0.01847, 0.7686, 0.01849, 0.7686, 0.01835, 0.7686, 0.01835, 0.7686, 0.01849, 0.7686, 0.0185, 0.7686, 0.01837, 0.7686, 0.01837, 0.7686, 0.0185, 0.7685, 0.01851, 0.7685, 0.01837, 0.7685, 0.01837, 0.7685, 0.01851, 0.7685, 0.01851, 0.7685, 0.01837, 0.7685, 0.01837, 0.7685, 0.01851, 0.7684, 0.0185, 0.7684, 0.01836, 0.7684, 0.01836, 0.7684, 0.0185, 0.7684, 0.01847, 0.7684, 0.01834, 0.7684, 0.01834, 0.7684, 0.01847, 0.7683, 0.01844, 0.7683, 0.01831, 0.7683, 0.01831, 0.7683, 0.01844, 0.7682, 0.0184, 0.7682, 0.01827, 0.7682, 0.01827, 0.7682, 0.0184, 0.7681, 0.01837, 0.7682, 0.01823, 0.7682, 0.01823, 0.7681, 0.01837, 0.7681, 0.01833, 0.7681, 0.01819, 0.7681, 0.01819, 0.7681, 0.01833, 0.768, 0.01828, 0.768, 0.01816, 0.768, 0.01816, 0.768, 0.01828, 0.7679, 0.01823, 0.7679, 0.01811, 0.7679, 0.01811, 0.7679, 0.01823, 0.7677, 0.01818, 0.7678, 0.01807, 0.7678, 0.01807, 0.7677, 0.01818, 0.7676, 0.01814, 0.7677, 0.01803, 0.7677, 0.01803, 0.7676, 0.01814, 0.7676, 0.01809, 0.7676, 0.01799, 0.7676, 0.01799, 0.7676, 0.01809, 0.7675, 0.01805, 0.7676, 0.01795, 0.7691, 0.01841, 0.7691, 0.01828, 0.7692, 0.01829, 0.7692, 0.01842, 0.7692, 0.01842, 0.7692, 0.01829, 0.7692, 0.01831, 0.7692, 0.01844, 0.7692, 0.01844, 0.7692, 0.01831, 0.7693, 0.01833, 0.7693, 0.01847, 0.7693, 0.01847, 0.7693, 0.01833, 0.7693, 0.01835, 0.7693, 0.01849, 0.7693, 0.01849, 0.7693, 0.01835, 0.7694, 0.01837, 0.7694, 0.0185, 0.7694, 0.0185, 0.7694, 0.01837, 0.7694, 0.01837, 0.7694, 0.01851, 0.7694, 0.01851, 0.7694, 0.01837, 0.7695, 0.01837, 0.7695, 0.01851, 0.7695, 0.01851, 0.7695, 0.01837, 0.7695, 0.01836, 0.7695, 0.0185, 0.7695, 0.0185, 0.7695, 0.01836, 0.7696, 0.01834, 0.7696, 0.01847, 0.7696, 0.01847, 0.7696, 0.01834, 0.7696, 0.01831, 0.7696, 0.01844, 0.7696, 0.01844, 0.7696, 0.01831, 0.7697, 0.01827, 0.7697, 0.0184, 0.7697, 0.0184, 0.7697, 0.01827, 0.7698, 0.01823, 0.7698, 0.01837, 0.7698, 0.01837, 0.7698, 0.01823, 0.7698, 0.01819, 0.7699, 0.01833, 0.7699, 0.01833, 0.7698, 0.01819, 0.7699, 0.01816, 0.77, 0.01828, 0.77, 0.01828, 0.7699, 0.01816, 0.77, 0.01811, 0.7701, 0.01823, 0.7701, 0.01823, 0.77, 0.01811, 0.7701, 0.01807, 0.7702, 0.01818, 0.7702, 0.01818, 0.7701, 0.01807, 0.7702, 0.01803, 0.7703, 0.01814, 0.7703, 0.01814, 0.7702, 0.01803, 0.7703, 0.01799, 0.7704, 0.01809, 0.7704, 0.01809, 0.7703, 0.01799, 0.7704, 0.01795, 0.7704, 0.01805, 0.5572, 0.1506, 0.5564, 0.1506, 0.5564, 0.1476, 0.5572, 0.1475, 0.5551, 0.154, 0.5544, 0.154, 0.5544, 0.1524, 0.5551, 0.1524, 0.3639, 0.01648, 0.364, 0.01648, 0.364, 0.01806, 0.3639, 0.01806, 0.5551, 0.1524, 0.5558, 0.1524, 0.5558, 0.1539, 0.5551, 0.1539, 0.5572, 0.1506, 0.5579, 0.1506, 0.5579, 0.1522, 0.5572, 0.1522, 0.3656, 0.01648, 0.3655, 0.01648, 0.3655, 0.01341, 0.3656, 0.01341])
me_cube.materials.append(mat_material)
me_cube.use_remesh_preserve_volume = False
me_cube.use_remesh_preserve_attributes = False
me_cube.use_mirror_vertex_groups = False
me_cube.update()

# ---- objects
ob_cube = bpy.data.objects.new('Cube', me_cube)

# ---- transforms, parenting, visibility, modifiers, constraints
ob_cube.location = (0.0, 0.0, 0.0)
ob_cube.scale = (0.6864, 0.6864, 0.6864)
ob_cube.lock_rotations_4d = False
ob_cube.empty_display_type = 'ARROWS'
ob_cube.lineart.crease_threshold = 0.0
_m = ob_cube.modifiers.new('Mirror', 'MIRROR')
_m.use_clip = True

# ---- collection membership
col_collection_1.objects.link(ob_cube)

# ---- scene / render settings (as saved in the file)
scene.frame_start = 1; scene.frame_end = 250; scene.frame_set(1)
scene.render.engine = 'CYCLES'
scene.render.resolution_percentage = 50
scene.render.dither_intensity = 0.0
scene.cycles.use_denoising = False
scene.cycles.samples = 128
scene.cycles.sampling_pattern = 'TABULATED_SOBOL'
scene.cycles.light_sampling_threshold = 0.0
scene.cycles.use_adaptive_sampling = False
scene.cycles.use_light_tree = False
scene.cycles.blur_glossy = 0.0
scene.cycles.sample_clamp_indirect = 0.0
scene.view_settings.view_transform = 'Standard'
bpy.context.view_layer.update()

# ---- added for rendering (the .blend has no active camera and no usable light): camera, sun
cam_auto = bpy.data.cameras.new('AutoCamera')
cam_auto.lens = 50.0
cam_auto.sensor_width = 36.0
cam_auto.clip_end = 1000.0
ob_auto_camera = bpy.data.objects.new('AutoCamera', cam_auto)
scene.collection.objects.link(ob_auto_camera)
ob_auto_camera.location = (11.0024, -13.2029, 11.4289)
ob_auto_camera.rotation_euler = (1.09748, -7.21219e-08, 0.694738)
scene.camera = ob_auto_camera
light_auto_sun = bpy.data.lights.new('AutoSun', 'SUN')
light_auto_sun.energy = 3.0
light_auto_sun.angle = 0.0523599
ob_auto_sun = bpy.data.objects.new('AutoSun', light_auto_sun)
scene.collection.objects.link(ob_auto_sun)
ob_auto_sun.rotation_euler = (0.872665, 0.174533, 0.523599)
bpy.context.view_layer.update()
